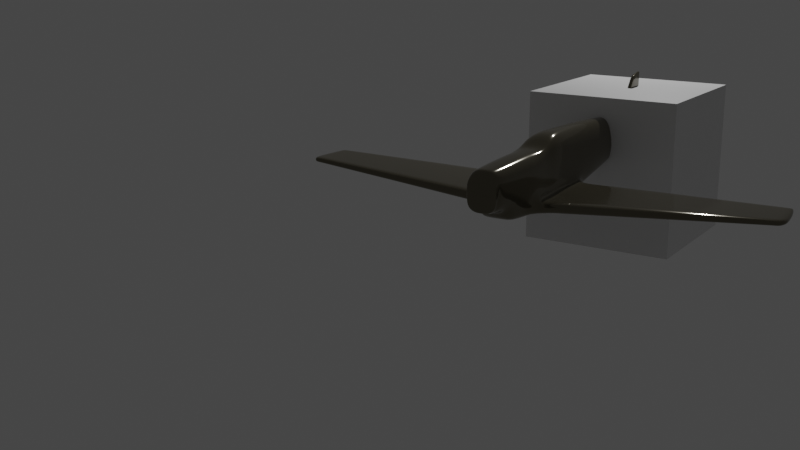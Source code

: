 # Source: messerschmitt_bf_109_blesses_dup.blend  (saved by Blender 3.1.7; exported with 4.5.12 LTS)
import bpy
from mathutils import Matrix  # noqa: F401  (used for matrix-valued properties, if any)

bpy.ops.wm.read_factory_settings(use_empty=True)
scene = bpy.context.scene
scene.name = 'Scene'

# ---- collections
col_collection = bpy.data.collections.new('Collection'); scene.collection.children.link(col_collection)

# ---- materials (node trees are filled in below, after node groups)
mat_material = bpy.data.materials.new('Material')
mat_material.alpha_threshold = 0.0
mat_material.use_transparent_shadow = False
mat_material.line_color = (0.0, 0.0, 0.0, 1.0)
mat_material_001 = bpy.data.materials.new('Material.001')
mat_material_001.use_transparent_shadow = False

# ---- material node trees
mat_material.use_nodes = True; mat_material.node_tree.nodes.clear()
_N = mat_material.node_tree.nodes; _L = mat_material.node_tree.links
n0 = _N.new('ShaderNodeOutputMaterial'); n0.name = 'Material Output'; n0.location = (300, 300)
n1 = _N.new('ShaderNodeBsdfPrincipled'); n1.name = 'Principled BSDF'; n1.location = (10, 300)
n1.distribution = 'GGX'
n1.subsurface_method = 'RANDOM_WALK_SKIN'
n1.inputs[2].default_value = 0.4
n1.inputs[3].default_value = 1.45
n1.inputs[27].default_value = (0.0, 0.0, 0.0, 1.0)
n1.inputs[28].default_value = 1.0
_L.new(n1.outputs[0], n0.inputs[0])
n0.is_active_output = True
mat_material_001.use_nodes = True; mat_material_001.node_tree.nodes.clear()
_N = mat_material_001.node_tree.nodes; _L = mat_material_001.node_tree.links
n0 = _N.new('ShaderNodeBsdfPrincipled'); n0.name = 'Principled BSDF'; n0.location = (10, 300)
n0.distribution = 'GGX'
n0.subsurface_method = 'RANDOM_WALK_SKIN'
n0.inputs[0].default_value = (0.1523, 0.1361, 0.09358, 1.0)
n0.inputs[1].default_value = 0.6
n0.inputs[2].default_value = 0.09843
n0.inputs[3].default_value = 1.45
n0.inputs[27].default_value = (0.0, 0.0, 0.0, 1.0)
n0.inputs[28].default_value = 1.0
n1 = _N.new('ShaderNodeOutputMaterial'); n1.name = 'Material Output'; n1.location = (300, 300)
_L.new(n0.outputs[0], n1.inputs[0])
n1.is_active_output = True

# ---- world
world_world = bpy.data.worlds.new('World'); scene.world = world_world
world_world.use_nodes = True; world_world.node_tree.nodes.clear()
_N = world_world.node_tree.nodes; _L = world_world.node_tree.links
n0 = _N.new('ShaderNodeOutputWorld'); n0.name = 'World Output'; n0.location = (300, 300)
n1 = _N.new('ShaderNodeBackground'); n1.name = 'Background'; n1.location = (10, 300)
n1.inputs[0].default_value = (0.05088, 0.05088, 0.05088, 1.0)
_L.new(n1.outputs[0], n0.inputs[0])
n0.is_active_output = True
world_world.color = (0.05088, 0.05088, 0.05088)
world_world.use_sun_shadow = False
world_world.sun_shadow_jitter_overblur = 0.0

# ---- cameras
cam_camera = bpy.data.cameras.new('Camera')
cam_camera.clip_end = 100.0
cam_camera.ortho_scale = 7.314

# ---- lights
light_light = bpy.data.lights.new('Light', 'POINT')
light_light.transmission_factor = 0.0
light_light.energy = 1000.0
light_light.shadow_soft_size = 0.1
light_light.shadow_maximum_resolution = 0.006
light_light.use_absolute_resolution = True

# ---- meshes
me_cube = bpy.data.meshes.new('Cube')
me_cube.from_pydata([(1.0, 1.0, 1.0), (1.0, 1.0, -1.0), (1.0, -1.0, 1.0), (1.0, -1.0, -1.0), (-1.0, 1.0, 1.0), (-1.0, 1.0, -1.0), (-1.0, -1.0, 1.0), (-1.0, -1.0, -1.0)], [], [(0, 4, 6, 2), (3, 2, 6, 7), (7, 6, 4, 5), (5, 1, 3, 7), (1, 0, 2, 3), (5, 4, 0, 1)])
_uv = me_cube.uv_layers.new(name='UVMap')
_uv.uv.foreach_set('vector', [0.625, 0.5, 0.875, 0.5, 0.875, 0.75, 0.625, 0.75, 0.375, 0.75, 0.625, 0.75, 0.625, 1.0, 0.375, 1.0, 0.375, 0.0, 0.625, 0.0, 0.625, 0.25, 0.375, 0.25, 0.125, 0.5, 0.375, 0.5, 0.375, 0.75, 0.125, 0.75, 0.375, 0.5, 0.625, 0.5, 0.625, 0.75, 0.375, 0.75, 0.375, 0.25, 0.625, 0.25, 0.625, 0.5, 0.375, 0.5])
me_cube.materials.append(mat_material)
me_cube.use_remesh_preserve_volume = False
me_cube.use_remesh_preserve_attributes = False
me_cube.use_mirror_vertex_groups = False
me_cube.update()
me_plane = bpy.data.meshes.new('Plane')
me_plane.from_pydata([(-1.558, -0.1775, 0.2048), (2.598, 0.0, 1.149), (0.4793, 0.0, 0.02737), (-1.558, 0.0, 0.1465), (0.7889, -0.194, 0.1018), (0.7889, 0.0, 0.05791), (1.084, -0.179, 0.1414), (1.084, 0.0, 0.09761), (1.371, -0.1584, 0.1766), (1.371, 0.0, 0.1328), (1.687, -0.1344, 0.2267), (1.687, 0.0, 0.1828), (1.975, -0.1128, 0.2828), (1.975, 0.0, 0.2388), (2.209, -0.09524, 0.3357), (2.209, 0.0, 0.2915), (-0.8429, -0.2204, 0.0), (-0.8429, 0.0, 0.0), (-0.6534, 0.0, 0.0), (-1.514, -0.1954, 0.2048), (2.587, -0.02504, 0.3692), (-1.514, 0.0, 0.1465), (2.763, -0.02838, 0.4037), (2.763, 0.0, 0.4037), (-1.596, 0.0, 0.1575), (2.832, -0.01829, 0.4188), (2.832, 0.0, 0.4188), (-1.596, -0.1775, 0.2158), (-1.558, -0.1775, 0.5552), (2.276, -0.08858, 0.5642), (0.4793, 0.0, 0.795), (0.4793, -0.2032, 0.676), (-1.558, 0.0, 0.6249), (0.7889, -0.194, 0.666), (0.7889, 0.0, 0.7849), (1.084, -0.179, 0.6528), (1.084, 0.0, 0.7717), (1.371, -0.1584, 0.6367), (1.371, 0.0, 0.7556), (1.687, -0.1344, 0.6152), (1.687, 0.0, 0.734), (1.975, -0.1128, 0.592), (1.975, 0.0, 0.711), (2.209, -0.09524, 0.5708), (2.209, 0.0, 0.6898), (-0.8429, -0.2204, 0.5904), (-0.8429, 0.0, 0.66), (-0.6722, -0.219, 0.5904), (-0.6534, 0.0, 0.66), (-1.514, -0.1954, 0.5597), (-1.514, 0.0, 0.6293), (2.763, -0.02838, 0.671), (-1.596, 0.0, 0.5963), (2.832, -0.01829, 0.671), (2.832, 0.0, 0.671), (-1.596, -0.1775, 0.5267), (-0.1535, 0.0, 0.004002), (-0.1535, -0.2439, 0.7173), (-0.1535, 0.0, 0.8027), (-0.3651, 0.0, 0.0), (-0.3651, 0.0, 0.6704), (-0.3663, -0.2149, 0.0), (-0.3663, -0.2149, 0.6661), (2.763, -0.02836, 0.4575), (2.832, -0.01827, 0.4696), (2.832, 0.0, 0.4696), (-1.315, 0.0, 0.6393), (-1.332, 0.0, 0.13), (-1.315, -0.2087, 0.1869), (-1.315, -0.2087, 0.0), (-1.315, -0.2087, 0.5697), (-1.315, 0.0, 0.0), (-1.621, 0.0, 0.1575), (-1.621, -0.1775, 0.2158), (-1.621, 0.0, 0.5487), (-1.621, -0.1775, 0.479), (0.7889, -0.2146, 0.228), (-0.6722, -0.219, 0.1328), (1.084, -0.1996, 0.2552), (1.371, -0.179, 0.2784), (2.276, -0.1092, 0.396), (1.687, -0.155, 0.3117), (1.975, -0.1334, 0.3492), (2.209, -0.1158, 0.3847), (-0.2037, -2.896, 0.2282), (-0.08305, -2.867, 0.2531), (-0.7037, -2.882, 0.226), (-0.6083, -2.941, 0.226), (-0.08305, -2.867, 0.2879), (-0.3605, -2.92, 0.226), (-0.6083, -2.941, 0.2879), (-0.7037, -2.882, 0.2879), (-0.2037, -2.896, 0.2879), (-0.3605, -2.92, 0.2879), (-0.3663, -0.2149, 0.1349), (-0.8429, -0.2204, 0.1328), (-0.2037, -0.2119, 0.1618), (-0.6722, -0.219, 0.0), (0.4336, -0.2032, 0.02707), (-0.2037, -0.2119, 0.003957), (0.4336, -0.2032, 0.1618), (-0.8321, -0.4272, 0.1657), (0.3989, -0.4272, 0.05872), (-0.3605, -0.4272, 0.1666), (-0.2037, -0.4272, 0.1667), (-0.6651, -0.4272, 0.03165), (-0.2037, -0.4272, 0.03561), (0.3989, -0.4272, 0.1667), (-0.3605, -0.4272, 0.03165), (-0.8321, -0.4272, 0.03352), (-0.6651, -0.4272, 0.1645), (-0.7062, -2.832, 0.2879), (-0.06219, -2.832, 0.2499), (-0.3605, -2.832, 0.2229), (-0.7062, -2.832, 0.2246), (-0.3605, -2.832, 0.2879), (-0.2037, -2.832, 0.2879), (-0.6124, -2.832, 0.2229), (-0.2037, -2.832, 0.225), (-0.06219, -2.832, 0.2879), (-0.6124, -2.832, 0.2879), (2.276, -0.08858, 0.3524), (2.587, -0.05008, 0.3692), (2.276, 0.0, 0.6832), (2.276, 0.0, 0.3082), (2.587, 0.0, 0.3692), (-1.514, -0.09772, 0.1465), (0.7889, -0.09698, 0.05768), (1.084, -0.08952, 0.09733), (1.371, -0.07922, 0.1325), (1.687, -0.06718, 0.1826), (1.975, -0.05638, 0.2386), (2.209, -0.04762, 0.2914), (-0.8429, -0.1102, 0.0), (-1.558, -0.08873, 0.1465), (2.763, -0.01419, 0.4037), (-1.596, -0.08873, 0.1575), (2.832, -0.009147, 0.4188), (-1.514, -0.09772, 0.6293), (0.4793, -0.1072, 0.7884), (2.276, -0.04429, 0.6833), (0.7889, -0.1024, 0.7783), (1.084, -0.0945, 0.7651), (1.371, -0.08362, 0.749), (1.687, -0.07093, 0.7275), (1.975, -0.05954, 0.7044), (2.209, -0.04762, 0.6898), (-0.8429, -0.1102, 0.66), (-0.6534, -0.1094, 0.66), (-1.558, -0.08873, 0.6249), (2.763, -0.01419, 0.671), (-1.596, -0.08873, 0.5963), (2.832, -0.009147, 0.671), (-0.1535, -0.1068, 0.8017), (-0.3651, -0.1074, 0.0), (-0.3651, -0.1074, 0.6704), (-1.324, -0.1043, 0.1294), (-1.315, -0.1043, 0.0), (-1.621, -0.08873, 0.1575), (-1.621, -0.08873, 0.5487), (2.598, -0.02316, 1.149), (-1.315, -0.1043, 0.6393), (2.832, -0.009137, 0.4696), (0.4793, -0.1016, 0.02722), (-0.6534, -0.1094, 0.0), (-0.1535, -0.106, 0.003979), (2.587, -0.02504, 0.6754), (2.276, -0.04429, 0.3081), (2.275, -0.0308, 0.7015), (2.587, -0.06382, 0.441), (2.781, -0.01412, 1.194), (2.781, 0.0, 1.194), (2.849, -0.009084, 1.194), (2.849, 0.0, 1.194), (2.275, 0.0, 0.7015), (2.587, -0.04324, 0.6754), (2.836, 0.0, 0.7878), (2.768, -0.01417, 0.7878), (2.59, -0.02326, 0.7878), (2.836, -0.009131, 0.7878), (2.803, -0.02255, 0.4124), (2.803, 0.0, 0.4124), (2.803, -0.02255, 0.671), (2.803, -0.02253, 0.4645), (2.803, -0.01127, 0.671), (2.803, -0.01127, 0.4124), (2.82, 0.0, 1.194), (2.82, -0.01121, 1.194), (2.807, -0.01126, 0.7878), (2.847, 0.0, 1.128), (2.779, -0.01413, 1.128), (2.597, -0.02317, 1.092), (2.847, -0.009092, 1.128), (2.818, -0.01122, 1.128), (2.414, -0.08525, 0.4159), (2.414, -0.03575, 0.6798), (2.414, -0.03575, 0.3352), (2.414, -0.0715, 0.3352), (2.417, -0.02316, 0.8767), (2.414, -0.06466, 0.6798), (2.414, 0.0, 0.3353), (2.417, 0.0, 0.8767), (2.416, -0.02355, 0.7878), (2.417, -0.02317, 0.8462), (2.834, -0.009136, 0.7509), (2.834, 0.0, 0.7509), (2.766, -0.01418, 0.7509), (2.589, -0.02387, 0.7509), (2.806, -0.01126, 0.7509), (2.415, -0.02772, 0.7509), (2.628, -0.03825, 0.6744), (2.64, 0.0, 1.159), (2.628, 0.0, 0.3772), (2.64, -0.02108, 1.159), (2.628, -0.02254, 0.6744), (2.628, -0.05883, 0.4468), (2.628, -0.04509, 0.3771), (2.628, -0.02254, 0.3771), (2.631, -0.02117, 0.7878), (2.638, -0.02109, 1.101), (2.63, -0.02164, 0.7509), (2.749, -0.8372, 0.7633), (2.75, -0.8372, 0.8002), (2.632, -0.8375, 0.7633), (2.633, -0.8369, 0.8002), (2.674, -0.8369, 0.8002), (2.79, -0.8372, 0.8002), (2.819, -0.8372, 0.8002), (2.788, -0.8372, 0.7633), (2.495, -0.8372, 0.8002), (2.495, -0.8413, 0.7633), (2.817, -0.8372, 0.7633), (2.673, -0.8374, 0.7633), (2.783, -0.7031, 0.7982), (2.743, -0.7031, 0.7982), (2.781, -0.7031, 0.7613), (2.81, -0.7031, 0.7613), (2.742, -0.7031, 0.7613), (2.666, -0.7034, 0.7613), (2.626, -0.7031, 0.7982), (2.667, -0.7031, 0.7982), (2.482, -0.7073, 0.7613), (2.482, -0.7031, 0.7982), (2.625, -0.7034, 0.7613), (2.812, -0.7031, 0.7982), (2.811, -0.04883, 0.789), (2.81, -0.04884, 0.7521), (2.634, -0.05175, 0.7521), (2.635, -0.05175, 0.789), (2.423, -0.05175, 0.789), (2.593, -0.05175, 0.7521), (2.84, -0.04671, 0.789), (2.772, -0.05175, 0.789), (2.839, -0.04671, 0.7521), (2.77, -0.05175, 0.7521), (2.594, -0.05175, 0.789), (2.423, -0.05175, 0.7521), (2.276, -0.1235, 0.4639), (-1.514, -0.1954, 0.4259), (2.832, 0.0, 0.5236), (0.7889, -0.2289, 0.3596), (-0.6722, -0.219, 0.4413), (1.084, -0.214, 0.3773), (-1.558, -0.1775, 0.423), (-1.596, -0.1775, 0.4081), (1.371, -0.1934, 0.3912), (1.687, -0.1693, 0.4115), (1.975, -0.1477, 0.4347), (2.763, -0.02836, 0.5147), (2.832, -0.01828, 0.5236), (-1.621, -0.1775, 0.3769), (-1.621, 0.0, 0.4137), (-1.315, -0.2087, 0.4263), (2.209, -0.1302, 0.4568), (-0.8429, -0.2204, 0.4413), (-0.1535, -0.2171, 0.2873), (-0.3663, -0.2149, 0.2886), (0.4793, -0.2381, 0.3315), (2.587, -0.06748, 0.4964), (-1.621, -0.08873, 0.4137), (2.832, -0.00914, 0.5236), (2.803, -0.02253, 0.5198), (2.414, -0.0889, 0.4783), (2.628, -0.06249, 0.5006), (0.1836, -0.2222, 0.6953), (0.1836, 0.0, 0.01645), (0.1836, 0.0, 0.7986), (-0.1701, -2.888, 0.2347), (-0.1701, -2.888, 0.2879), (0.1836, -0.2073, 0.1618), (0.1836, -0.2073, 0.01627), (0.1638, -0.4272, 0.1667), (0.1638, -0.4272, 0.04792), (-0.1644, -2.832, 0.2879), (-0.1644, -2.832, 0.2316), (0.1836, -0.107, 0.7946), (0.1836, -0.1036, 0.01636), (0.1836, -0.2283, 0.3108), (-0.3605, -1.699, 0.2314), (-0.2037, -1.697, 0.2314), (-0.6283, -1.702, 0.1337), (-0.2037, -1.697, 0.1377), (0.1505, -1.705, 0.232), (-0.6283, -1.702, 0.2304), (-0.7655, -1.7, 0.2304), (0.1505, -1.705, 0.1618), (-0.3605, -1.699, 0.1337), (-0.7655, -1.7, 0.1347), (0.01215, -1.695, 0.15), (0.01214, -1.695, 0.2314), (-0.7569, -1.863, 0.2387), (0.1218, -1.856, 0.1736), (-0.3605, -1.862, 0.1466), (-0.7569, -1.863, 0.1476), (-0.02805, -1.859, 0.1613), (-0.02806, -1.859, 0.2396), (-0.3605, -1.862, 0.2395), (-0.2037, -1.861, 0.2396), (-0.626, -1.864, 0.1466), (-0.2037, -1.861, 0.1501), (0.1218, -1.856, 0.2396), (-0.626, -1.864, 0.2387), (-0.7486, -2.024, 0.2468), (0.09138, -2.018, 0.1863), (-0.3605, -2.023, 0.1592), (-0.7486, -2.024, 0.1604), (-0.05226, -2.02, 0.1732), (-0.05228, -2.02, 0.2476), (-0.3605, -2.023, 0.2475), (-0.2037, -2.021, 0.2476), (-0.6238, -2.024, 0.1592), (-0.2037, -2.021, 0.1626), (0.09138, -2.018, 0.2476), (-0.6238, -2.024, 0.2468), (-0.7409, -2.169, 0.2542), (0.06376, -2.164, 0.1977), (-0.3605, -2.168, 0.1706), (-0.7409, -2.169, 0.1719), (-0.07491, -2.166, 0.1839), (-0.07493, -2.166, 0.2548), (-0.3605, -2.168, 0.2548), (-0.2037, -2.167, 0.2548), (-0.6217, -2.17, 0.1706), (-0.2037, -2.167, 0.1739), (0.06376, -2.164, 0.2548), (-0.6217, -2.17, 0.2542), (-0.733, -2.32, 0.2619), (0.03507, -2.317, 0.2096), (-0.3605, -2.32, 0.1825), (-0.733, -2.32, 0.1839), (-0.09572, -2.318, 0.1951), (-0.09574, -2.318, 0.2624), (-0.3605, -2.32, 0.2623), (-0.2037, -2.319, 0.2624), (-0.6196, -2.321, 0.1825), (-0.2037, -2.319, 0.1856), (0.03507, -2.317, 0.2624), (-0.6196, -2.321, 0.2619), (-0.7252, -2.471, 0.2695), (0.006523, -2.468, 0.2214), (-0.3605, -2.47, 0.1944), (-0.7252, -2.471, 0.1959), (-0.1187, -2.469, 0.2058), (-0.1187, -2.469, 0.2699), (-0.3605, -2.47, 0.2698), (-0.2037, -2.47, 0.2699), (-0.6175, -2.471, 0.1944), (-0.2037, -2.47, 0.1972), (0.006523, -2.468, 0.2699), (-0.6175, -2.471, 0.2695), (-0.717, -2.627, 0.2775), (-0.02309, -2.625, 0.2337), (-0.3605, -2.626, 0.2067), (-0.717, -2.627, 0.2083), (-0.1415, -2.626, 0.2168), (-0.1415, -2.626, 0.2777), (-0.3605, -2.626, 0.2776), (-0.2037, -2.626, 0.2777), (-0.6153, -2.627, 0.2067), (-0.2037, -2.626, 0.2091), (-0.02309, -2.625, 0.2777), (-0.6153, -2.627, 0.2775), (-0.3605, -1.723, 0.2325), (-0.2037, -1.721, 0.2326), (-0.628, -1.725, 0.1356), (-0.2037, -1.721, 0.1395), (0.1452, -1.732, 0.2334), (-0.628, -1.725, 0.2316), (-0.7642, -1.724, 0.2316), (0.1452, -1.732, 0.1639), (-0.3605, -1.723, 0.1356), (-0.7642, -1.724, 0.1365), (-0.008398, -1.718, 0.1516), (-0.008407, -1.718, 0.2326), (-0.3605, -1.044, 0.198), (-0.2037, -1.043, 0.1981), (-0.6472, -1.046, 0.0812), (-0.2037, -1.043, 0.08515), (0.2783, -1.047, 0.1984), (-0.6472, -1.046, 0.1965), (-0.7997, -1.045, 0.1971), (0.2783, -1.047, 0.1087), (-0.3605, -1.044, 0.0812), (-0.7997, -1.045, 0.08261), (0.09019, -1.042, 0.09746), (0.09019, -1.042, 0.1981), (-0.3605, -0.5461, 0.1726), (-0.2037, -0.546, 0.1728), (-0.6616, -0.5464, 0.0412), (-0.2037, -0.546, 0.04516), (0.3757, -0.5466, 0.1728), (-0.6616, -0.5464, 0.1707), (-0.8258, -0.5463, 0.1717), (0.3757, -0.5466, 0.06835), (-0.3605, -0.5461, 0.0412), (-0.8258, -0.5463, 0.04298), (0.1496, -0.5457, 0.05747), (0.1496, -0.5457, 0.1728), (-0.8228, -0.6038, 0.1747), (0.3645, -0.6044, 0.07301), (-0.3605, -0.6036, 0.04581), (-0.8228, -0.6038, 0.04755), (0.1428, -0.603, 0.06208), (0.1428, -0.603, 0.1757), (-0.3605, -0.6036, 0.1756), (-0.2037, -0.6033, 0.1757), (-0.66, -0.604, 0.04581), (-0.2037, -0.6033, 0.04977), (0.3645, -0.6044, 0.1758), (-0.66, -0.604, 0.1736), (-0.8194, -0.6686, 0.178), (0.3518, -0.6694, 0.07826), (-0.3587, -0.6684, 0.05101), (-0.8194, -0.6686, 0.0527), (0.135, -0.6675, 0.06728), (0.135, -0.6675, 0.179), (-0.3587, -0.6684, 0.1789), (-0.2037, -0.668, 0.179), (-0.6581, -0.6689, 0.05101), (-0.2037, -0.668, 0.05497), (0.3518, -0.6694, 0.1791), (-0.6581, -0.6689, 0.177), (-0.8107, -0.8364, 0.1865), (0.3191, -0.8377, 0.09183), (-0.3605, -0.836, 0.06446), (-0.8107, -0.8364, 0.06603), (0.1151, -0.8345, 0.08073), (0.1151, -0.8345, 0.1875), (-0.3605, -0.836, 0.1874), (-0.2037, -0.8353, 0.1875), (-0.6533, -0.8368, 0.06446), (-0.2037, -0.8353, 0.06842), (0.3191, -0.8377, 0.1877), (-0.6533, -0.8368, 0.1857), (-0.7773, -1.475, 0.2189), (0.1945, -1.478, 0.1435), (-0.3605, -1.474, 0.1157), (-0.7773, -1.475, 0.1168), (0.039, -1.47, 0.1319), (0.03899, -1.47, 0.22), (-0.3605, -1.474, 0.2199), (-0.2037, -1.472, 0.22), (-0.6348, -1.476, 0.1157), (-0.2037, -1.472, 0.1196), (0.1945, -1.478, 0.2205), (-0.6348, -1.476, 0.2187), (-0.7745, -1.527, 0.2216), (0.1844, -1.53, 0.1477), (-0.3605, -1.526, 0.1198), (-0.7745, -1.527, 0.1209), (0.03283, -1.522, 0.1361), (0.03283, -1.522, 0.2226), (-0.3605, -1.526, 0.2225), (-0.2042, -1.524, 0.2226), (-0.6333, -1.528, 0.1198), (-0.2042, -1.524, 0.1238), (0.1844, -1.53, 0.2231), (-0.6333, -1.528, 0.2214), (-0.3605, -1.217, 0.2068), (-0.2037, -1.216, 0.2069), (-0.6422, -1.219, 0.09506), (-0.2037, -1.216, 0.09902), (0.2446, -1.221, 0.2073), (-0.6422, -1.219, 0.2054), (-0.7907, -1.218, 0.2059), (0.2446, -1.221, 0.1227), (-0.3605, -1.217, 0.09506), (-0.7907, -1.218, 0.09635), (0.0696, -1.214, 0.1113), (0.0696, -1.214, 0.2069), (-0.5182, 0.0, 0.0), (-0.5182, 0.0, 0.6649), (-0.5288, -0.2171, 0.6259), (-0.4921, -2.931, 0.226), (-0.4921, -2.931, 0.2879), (-0.5288, -0.2171, 0.0), (-0.5288, -0.2171, 0.1338), (-0.5223, -0.4272, 0.1655), (-0.5223, -0.4272, 0.03165), (-0.4943, -2.832, 0.2879), (-0.4943, -2.832, 0.2229), (-0.5182, -0.1085, 0.6649), (-0.5182, -0.1085, 0.0), (-0.5288, -0.2171, 0.3697), (-0.5028, -1.7, 0.1337), (-0.5028, -1.7, 0.2308), (-0.5016, -1.863, 0.1466), (-0.5016, -1.863, 0.2391), (-0.5004, -2.024, 0.1592), (-0.5004, -2.024, 0.2471), (-0.4993, -2.169, 0.1706), (-0.4993, -2.169, 0.2545), (-0.4981, -2.32, 0.1825), (-0.4981, -2.32, 0.2621), (-0.497, -2.471, 0.1944), (-0.497, -2.471, 0.2697), (-0.4959, -2.627, 0.2067), (-0.4959, -2.627, 0.2775), (-0.5026, -1.724, 0.232), (-0.5026, -1.724, 0.1356), (-0.5128, -1.045, 0.1972), (-0.5128, -1.045, 0.0812), (-0.5205, -0.5463, 0.0412), (-0.5205, -0.5463, 0.1716), (-0.5196, -0.6038, 0.04581), (-0.5196, -0.6038, 0.1745), (-0.5177, -0.6686, 0.05101), (-0.5177, -0.6686, 0.1779), (-0.516, -0.8364, 0.06446), (-0.516, -0.8364, 0.1865), (-0.5062, -1.475, 0.2193), (-0.5062, -1.475, 0.1157), (-0.5054, -1.527, 0.2219), (-0.5054, -1.527, 0.1198), (-0.5102, -1.218, 0.09506), (-0.5102, -1.218, 0.2061), (2.922, -0.815, 0.794), (2.921, -0.815, 0.7572), (2.94, -0.7031, 0.7551), (2.942, -0.7031, 0.792), (2.982, -0.1632, 0.7841), (2.981, -0.1632, 0.7472), (2.75, -0.566, 0.7959), (2.817, -0.566, 0.759), (2.749, -0.566, 0.759), (2.618, -0.566, 0.7959), (2.467, -0.5666, 0.759), (2.79, -0.566, 0.7959), (2.788, -0.566, 0.759), (2.658, -0.5659, 0.759), (2.659, -0.566, 0.7959), (2.468, -0.566, 0.7959), (2.617, -0.5661, 0.759), (2.819, -0.566, 0.7959), (2.95, -0.566, 0.7532), (2.952, -0.566, 0.7901), (2.796, -0.4204, 0.7939), (2.795, -0.4204, 0.757), (2.651, -0.4196, 0.757), (2.652, -0.4204, 0.7939), (2.455, -0.4204, 0.7939), (2.61, -0.4207, 0.757), (2.825, -0.4204, 0.7939), (2.961, -0.4204, 0.7883), (2.757, -0.4204, 0.7939), (2.823, -0.4204, 0.757), (2.755, -0.4204, 0.757), (2.611, -0.4204, 0.7939), (2.454, -0.4245, 0.757), (2.959, -0.4204, 0.7514), (2.802, -0.2858, 0.7918), (2.801, -0.2858, 0.7549), (2.644, -0.2858, 0.7549), (2.645, -0.2858, 0.7918), (2.441, -0.2858, 0.7918), (2.603, -0.2858, 0.7549), (2.831, -0.2858, 0.7918), (2.97, -0.2858, 0.7865), (2.763, -0.2858, 0.7918), (2.83, -0.2858, 0.7549), (2.761, -0.2858, 0.7549), (2.604, -0.2858, 0.7918), (2.441, -0.29, 0.7549), (2.968, -0.2858, 0.7496), (2.808, -0.1373, 0.7901), (2.806, -0.1373, 0.7532), (2.638, -0.1394, 0.7532), (2.639, -0.1394, 0.7901), (2.43, -0.1394, 0.7901), (2.597, -0.1394, 0.7532), (2.837, -0.1357, 0.7901), (2.977, -0.2197, 0.7851), (2.768, -0.1394, 0.7901), (2.835, -0.1357, 0.7532), (2.767, -0.1394, 0.7532), (2.598, -0.1394, 0.7901), (2.43, -0.1403, 0.7532), (2.976, -0.2197, 0.7482)], [], [(296, 285, 2, 163), (196, 200, 125, 20), (163, 2, 5, 127), (127, 5, 7, 128), (128, 7, 9, 129), (129, 9, 11, 130), (130, 11, 13, 131), (131, 13, 15, 132), (157, 71, 17, 133), (217, 212, 23, 135), (134, 3, 21, 126), (185, 181, 26, 137), (133, 17, 18, 164), (134, 136, 24, 3), (295, 139, 30, 286), (193, 192, 172, 187), (139, 141, 34, 30), (141, 142, 36, 34), (142, 143, 38, 36), (143, 144, 40, 38), (144, 145, 42, 40), (145, 146, 44, 42), (161, 147, 46, 66), (192, 189, 173, 172), (149, 138, 50, 32), (219, 190, 170, 213), (147, 148, 48, 46), (149, 32, 52, 151), (272, 274, 45, 70), (280, 259, 54, 152), (281, 269, 53, 182), (277, 260, 33, 31), (274, 261, 47, 45), (260, 262, 35, 33), (264, 263, 28, 55), (263, 258, 49, 28), (262, 265, 37, 35), (265, 266, 39, 37), (266, 267, 41, 39), (283, 268, 51, 210), (203, 191, 160, 198), (267, 273, 43, 41), (297, 277, 31, 284), (151, 52, 74, 159), (276, 275, 57, 62), (155, 153, 58, 60), (154, 59, 56, 165), (502, 490, 59, 154), (501, 155, 60, 491), (503, 276, 62, 492), (500, 113, 89, 493), (116, 115, 93, 92), (126, 21, 67, 156), (138, 161, 66, 50), (258, 272, 70, 49), (156, 67, 71, 157), (279, 270, 75, 159), (136, 27, 73, 158), (264, 55, 75, 270), (499, 120, 90, 494), (12, 14, 83, 82), (282, 278, 175, 199), (216, 22, 63, 215), (10, 12, 82, 81), (8, 10, 81, 79), (6, 8, 79, 78), (4, 6, 78, 76), (120, 111, 91, 90), (98, 4, 76, 100), (180, 25, 64, 183), (137, 26, 65, 162), (69, 16, 95, 68), (89, 84, 92, 93), (493, 89, 93, 494), (287, 85, 88, 288), (86, 87, 90, 91), (111, 114, 86, 91), (114, 117, 87, 86), (294, 112, 85, 287), (293, 116, 92, 288), (113, 118, 84, 89), (112, 119, 88, 85), (98, 100, 107, 102), (61, 99, 106, 108), (289, 96, 104, 291), (290, 98, 102, 292), (16, 97, 105, 109), (95, 16, 109, 101), (77, 95, 101, 110), (496, 77, 110, 497), (96, 94, 103, 104), (495, 61, 108, 498), (371, 380, 119, 112), (372, 379, 118, 113), (375, 377, 116, 293), (374, 371, 112, 294), (373, 378, 117, 114), (370, 373, 114, 111), (381, 370, 111, 120), (517, 381, 120, 499), (377, 376, 115, 116), (516, 372, 113, 500), (14, 121, 80, 83), (273, 257, 29, 43), (146, 140, 123, 44), (132, 15, 124, 167), (14, 132, 167, 121), (43, 29, 140, 146), (25, 137, 162, 64), (24, 136, 158, 72), (271, 279, 159, 74), (68, 156, 157, 69), (49, 70, 161, 138), (19, 126, 156, 68), (492, 62, 155, 501), (495, 502, 154, 61), (61, 154, 165, 99), (62, 57, 153, 155), (55, 151, 159, 75), (269, 280, 152, 53), (28, 149, 151, 55), (45, 47, 148, 147), (182, 53, 152, 184), (28, 49, 138, 149), (210, 51, 150, 214), (70, 45, 147, 161), (41, 43, 146, 145), (39, 41, 145, 144), (37, 39, 144, 143), (35, 37, 143, 142), (33, 35, 142, 141), (31, 33, 141, 139), (197, 122, 169, 194), (284, 31, 139, 295), (0, 27, 136, 134), (16, 133, 164, 97), (180, 185, 137, 25), (0, 134, 126, 19), (216, 217, 135, 22), (69, 157, 133, 16), (12, 131, 132, 14), (10, 130, 131, 12), (8, 129, 130, 10), (6, 128, 129, 8), (4, 127, 128, 6), (98, 163, 127, 4), (199, 175, 166, 195), (290, 296, 163, 98), (197, 196, 20, 122), (213, 170, 171, 211), (187, 172, 173, 186), (201, 174, 168, 198), (242, 241, 230, 229), (240, 239, 224, 225), (204, 205, 176, 179), (238, 237, 221, 232), (233, 234, 222, 226), (170, 187, 186, 171), (22, 135, 185, 180), (51, 182, 184, 150), (22, 180, 183, 63), (268, 281, 182, 51), (190, 193, 187, 170), (135, 23, 181, 185), (177, 188, 193, 190), (202, 178, 191, 203), (218, 177, 190, 219), (179, 176, 189, 192), (188, 179, 192, 193), (168, 202, 203), (168, 209, 202), (1, 201, 198, 160), (121, 167, 196, 197), (29, 199, 195, 140), (121, 197, 194, 80), (257, 282, 199, 29), (168, 203, 198), (167, 124, 200, 196), (140, 195, 209, 168), (150, 184, 208, 206), (184, 152, 204, 208), (152, 54, 205, 204), (214, 150, 206, 220), (195, 166, 207, 209), (123, 140, 168, 174), (166, 214, 220, 207), (178, 218, 219, 191), (235, 236, 231, 228), (160, 213, 211, 1), (122, 20, 217, 216), (175, 210, 214, 166), (122, 216, 215, 169), (278, 283, 210, 175), (191, 219, 213, 160), (20, 125, 212, 217), (230, 223, 224, 229), (232, 221, 222, 225), (228, 231, 227, 226), (221, 228, 226, 222), (223, 232, 225, 224), (243, 238, 232, 223), (239, 242, 229, 224), (237, 235, 228, 221), (244, 233, 226, 227), (234, 240, 225, 222), (241, 243, 223, 230), (553, 244, 539, 555), (231, 236, 538, 537), (546, 552, 243, 241), (542, 550, 240, 234), (553, 547, 233, 244), (544, 548, 235, 237), (545, 551, 242, 239), (552, 549, 238, 243), (548, 543, 236, 235), (547, 542, 234, 233), (549, 544, 237, 238), (550, 545, 239, 240), (551, 546, 241, 242), (202, 209, 256, 249), (218, 178, 255, 248), (220, 206, 254, 247), (188, 177, 252, 245), (208, 204, 253, 246), (207, 220, 247, 250), (178, 202, 249, 255), (206, 208, 246, 254), (179, 188, 245, 251), (177, 218, 248, 252), (209, 207, 250, 256), (204, 179, 251, 253), (169, 215, 283, 278), (80, 194, 282, 257), (63, 183, 281, 268), (64, 162, 280, 269), (72, 158, 279, 271), (83, 80, 257, 273), (194, 169, 278, 282), (27, 264, 270, 73), (158, 73, 270, 279), (19, 68, 272, 258), (496, 94, 276, 503), (94, 96, 275, 276), (289, 100, 277, 297), (82, 83, 273, 267), (215, 63, 268, 283), (81, 82, 267, 266), (79, 81, 266, 265), (78, 79, 265, 262), (0, 19, 258, 263), (27, 0, 263, 264), (76, 78, 262, 260), (95, 77, 261, 274), (100, 76, 260, 277), (183, 64, 269, 281), (162, 65, 259, 280), (68, 95, 274, 272), (96, 289, 297, 275), (99, 165, 296, 290), (57, 284, 295, 153), (379, 374, 294, 118), (380, 375, 293, 119), (99, 290, 292, 106), (100, 289, 291, 107), (119, 293, 288, 88), (118, 294, 287, 84), (84, 287, 288, 92), (275, 297, 284, 57), (153, 295, 286, 58), (165, 56, 285, 296), (476, 471, 309, 302), (475, 470, 308, 301), (533, 468, 306, 504), (473, 472, 298, 299), (532, 477, 303, 505), (477, 466, 304, 303), (466, 469, 307, 304), (469, 474, 300, 307), (470, 467, 305, 308), (471, 473, 299, 309), (468, 475, 301, 306), (467, 476, 302, 305), (386, 393, 315, 320), (385, 392, 314, 319), (519, 390, 312, 506), (383, 382, 316, 317), (518, 387, 321, 507), (387, 388, 310, 321), (388, 391, 313, 310), (391, 384, 318, 313), (392, 389, 311, 314), (393, 383, 317, 315), (390, 385, 319, 312), (389, 386, 320, 311), (320, 315, 327, 332), (319, 314, 326, 331), (506, 312, 324, 508), (317, 316, 328, 329), (507, 321, 333, 509), (321, 310, 322, 333), (310, 313, 325, 322), (313, 318, 330, 325), (314, 311, 323, 326), (315, 317, 329, 327), (312, 319, 331, 324), (311, 320, 332, 323), (332, 327, 339, 344), (331, 326, 338, 343), (508, 324, 336, 510), (329, 328, 340, 341), (509, 333, 345, 511), (333, 322, 334, 345), (322, 325, 337, 334), (325, 330, 342, 337), (326, 323, 335, 338), (327, 329, 341, 339), (324, 331, 343, 336), (323, 332, 344, 335), (344, 339, 351, 356), (343, 338, 350, 355), (510, 336, 348, 512), (341, 340, 352, 353), (511, 345, 357, 513), (345, 334, 346, 357), (334, 337, 349, 346), (337, 342, 354, 349), (338, 335, 347, 350), (339, 341, 353, 351), (336, 343, 355, 348), (335, 344, 356, 347), (356, 351, 363, 368), (355, 350, 362, 367), (512, 348, 360, 514), (353, 352, 364, 365), (513, 357, 369, 515), (357, 346, 358, 369), (346, 349, 361, 358), (349, 354, 366, 361), (350, 347, 359, 362), (351, 353, 365, 363), (348, 355, 367, 360), (347, 356, 368, 359), (368, 363, 375, 380), (367, 362, 374, 379), (514, 360, 372, 516), (365, 364, 376, 377), (515, 369, 381, 517), (369, 358, 370, 381), (358, 361, 373, 370), (361, 366, 378, 373), (362, 359, 371, 374), (363, 365, 377, 375), (360, 367, 379, 372), (359, 368, 380, 371), (305, 302, 386, 389), (306, 301, 385, 390), (309, 299, 383, 393), (308, 305, 389, 392), (307, 300, 384, 391), (304, 307, 391, 388), (303, 304, 388, 387), (505, 303, 387, 518), (299, 298, 382, 383), (504, 306, 390, 519), (301, 308, 392, 385), (302, 309, 393, 386), (443, 452, 398, 401), (444, 451, 397, 402), (447, 449, 395, 405), (446, 443, 401, 404), (445, 450, 396, 403), (442, 445, 403, 400), (453, 442, 400, 399), (529, 453, 399, 520), (449, 448, 394, 395), (528, 444, 402, 521), (451, 446, 404, 397), (452, 447, 405, 398), (107, 291, 417, 410), (106, 292, 416, 409), (498, 108, 414, 522), (104, 103, 406, 407), (497, 110, 411, 523), (110, 101, 412, 411), (101, 109, 415, 412), (109, 105, 408, 415), (292, 102, 413, 416), (291, 104, 407, 417), (108, 106, 409, 414), (102, 107, 410, 413), (410, 417, 423, 428), (409, 416, 422, 427), (522, 414, 420, 524), (407, 406, 424, 425), (523, 411, 429, 525), (411, 412, 418, 429), (412, 415, 421, 418), (415, 408, 426, 421), (416, 413, 419, 422), (417, 407, 425, 423), (414, 409, 427, 420), (413, 410, 428, 419), (428, 423, 435, 440), (427, 422, 434, 439), (524, 420, 432, 526), (425, 424, 436, 437), (525, 429, 441, 527), (429, 418, 430, 441), (418, 421, 433, 430), (421, 426, 438, 433), (422, 419, 431, 434), (423, 425, 437, 435), (420, 427, 439, 432), (419, 428, 440, 431), (440, 435, 447, 452), (439, 434, 446, 451), (526, 432, 444, 528), (437, 436, 448, 449), (527, 441, 453, 529), (441, 430, 442, 453), (430, 433, 445, 442), (433, 438, 450, 445), (434, 431, 443, 446), (435, 437, 449, 447), (432, 439, 451, 444), (431, 440, 452, 443), (485, 482, 464, 455), (486, 481, 463, 456), (489, 479, 461, 459), (488, 485, 455, 458), (487, 480, 462, 457), (484, 487, 457, 454), (483, 484, 454, 465), (535, 483, 465, 530), (479, 478, 460, 461), (534, 486, 456, 531), (481, 488, 458, 463), (482, 489, 459, 464), (455, 464, 476, 467), (456, 463, 475, 468), (459, 461, 473, 471), (458, 455, 467, 470), (457, 462, 474, 469), (454, 457, 469, 466), (465, 454, 466, 477), (530, 465, 477, 532), (461, 460, 472, 473), (531, 456, 468, 533), (463, 458, 470, 475), (464, 459, 471, 476), (398, 405, 489, 482), (397, 404, 488, 481), (521, 402, 486, 534), (395, 394, 478, 479), (520, 399, 483, 535), (399, 400, 484, 483), (400, 403, 487, 484), (403, 396, 480, 487), (404, 401, 485, 488), (405, 395, 479, 489), (402, 397, 481, 486), (401, 398, 482, 485), (394, 520, 535, 478), (396, 521, 534, 480), (462, 531, 533, 474), (460, 530, 532, 472), (480, 534, 531, 462), (478, 535, 530, 460), (436, 527, 529, 448), (438, 526, 528, 450), (424, 525, 527, 436), (426, 524, 526, 438), (406, 523, 525, 424), (408, 522, 524, 426), (103, 497, 523, 406), (105, 498, 522, 408), (450, 528, 521, 396), (448, 529, 520, 394), (300, 504, 519, 384), (298, 505, 518, 382), (364, 515, 517, 376), (366, 514, 516, 378), (352, 513, 515, 364), (354, 512, 514, 366), (340, 511, 513, 352), (342, 510, 512, 354), (328, 509, 511, 340), (330, 508, 510, 342), (316, 507, 509, 328), (318, 506, 508, 330), (382, 518, 507, 316), (384, 519, 506, 318), (472, 532, 505, 298), (474, 533, 504, 300), (77, 496, 503, 261), (97, 164, 502, 495), (47, 492, 501, 148), (378, 516, 500, 117), (376, 517, 499, 115), (97, 495, 498, 105), (94, 496, 497, 103), (87, 493, 494, 90), (115, 499, 494, 93), (117, 500, 493, 87), (261, 503, 492, 47), (148, 501, 491, 48), (164, 18, 490, 502), (538, 539, 536, 537), (554, 555, 539, 538), (227, 231, 537, 536), (244, 227, 536, 539), (253, 251, 540, 541), (593, 253, 541, 597), (236, 543, 554, 538), (569, 563, 555, 554), (560, 568, 546, 551), (559, 567, 545, 550), (558, 566, 544, 549), (556, 564, 542, 547), (557, 565, 543, 548), (561, 558, 549, 552), (567, 560, 551, 545), (566, 557, 548, 544), (562, 556, 547, 553), (564, 559, 550, 542), (568, 561, 552, 546), (562, 553, 555, 563), (576, 562, 563, 577), (582, 575, 561, 568), (578, 573, 559, 564), (576, 570, 556, 562), (580, 571, 557, 566), (581, 574, 560, 567), (575, 572, 558, 561), (571, 579, 565, 557), (570, 578, 564, 556), (572, 580, 566, 558), (573, 581, 567, 559), (574, 582, 568, 560), (583, 577, 563, 569), (543, 565, 569, 554), (597, 591, 577, 583), (588, 596, 582, 574), (587, 595, 581, 573), (586, 594, 580, 572), (584, 592, 578, 570), (585, 593, 579, 571), (589, 586, 572, 575), (595, 588, 574, 581), (594, 585, 571, 580), (590, 584, 570, 576), (592, 587, 573, 578), (596, 589, 575, 582), (590, 576, 577, 591), (565, 579, 583, 569), (251, 590, 591, 540), (256, 250, 589, 596), (252, 248, 587, 592), (251, 245, 584, 590), (254, 246, 585, 594), (255, 249, 588, 595), (250, 247, 586, 589), (246, 253, 593, 585), (245, 252, 592, 584), (247, 254, 594, 586), (248, 255, 595, 587), (249, 256, 596, 588), (541, 540, 591, 597), (579, 593, 597, 583)])
me_plane.polygons.foreach_set('use_smooth', [True] * 569)
_uv = me_plane.uv_layers.new(name='UVMap')
_uv.uv.foreach_set('vector', [0.4401, 0.25, 0.4401, 0.5, 0.5148, 0.5, 0.5148, 0.25, 0.9777, 0.25, 0.9777, 0.5, 0.9888, 0.5, 0.9888, 0.25, 0.5148, 0.25, 0.5148, 0.5, 0.5931, 0.5, 0.5931, 0.25, 0.5931, 0.25, 0.5931, 0.5, 0.6677, 0.5, 0.6677, 0.25, 0.6677, 0.25, 0.6677, 0.5, 0.7401, 0.5, 0.7401, 0.25, 0.7401, 0.25, 0.7401, 0.5, 0.8199, 0.5, 0.8199, 0.25, 0.8199, 0.25, 0.8199, 0.5, 0.8928, 0.5, 0.8928, 0.25, 0.8928, 0.25, 0.8928, 0.5, 0.952, 0.5, 0.952, 0.25, 0.06142, 0.25, 0.06142, 0.5, 0.1807, 0.5, 0.1807, 0.25, 0.9913, 0.25, 0.9913, 0.5, 1.0, 0.5, 1.0, 0.25, 0.0, 0.25, 0.0, 0.5, 0.01098, 0.5, 0.01098, 0.25, 1.0, 0.25, 1.0, 0.5, 1.0, 0.5, 1.0, 0.25, 0.1807, 0.25, 0.1807, 0.5, 0.2286, 0.5, 0.2286, 0.25, 0.0, 0.25, 0.0, 0.25, 0.0, 0.5, 0.0, 0.5, 0.4401, 0.2416, 0.5148, 0.2361, 0.5148, 0.5, 0.4401, 0.5, 1.0, 0.2517, 1.0, 0.25, 1.0, 0.25, 1.0, 0.2523, 0.5148, 0.2361, 0.5931, 0.2361, 0.5931, 0.5, 0.5148, 0.5, 0.5931, 0.2361, 0.6677, 0.2361, 0.6677, 0.5, 0.5931, 0.5, 0.6677, 0.2361, 0.7401, 0.2361, 0.7401, 0.5, 0.6677, 0.5, 0.7401, 0.2361, 0.8199, 0.2361, 0.8199, 0.5, 0.7401, 0.5, 0.8199, 0.2361, 0.8928, 0.2361, 0.8928, 0.5, 0.8199, 0.5, 0.8928, 0.2361, 0.952, 0.25, 0.952, 0.5, 0.8928, 0.5, 0.06142, 0.25, 0.1807, 0.25, 0.1807, 0.5, 0.06142, 0.5, 1.0, 0.25, 1.0, 0.5001, 1.0, 0.5, 1.0, 0.25, 0.0, 0.25, 0.01098, 0.25, 0.01098, 0.5, 0.0, 0.5, 0.9913, 0.25, 1.0, 0.25, 1.0, 0.25, 0.9913, 0.25, 0.1807, 0.25, 0.2286, 0.25, 0.2286, 0.5, 0.1807, 0.5, 0.0, 0.25, 0.0, 0.5, 0.0, 0.5, 0.0, 0.25, 0.06066, 0.0, 0.1807, 0.0, 0.1807, 0.0, 0.06142, 0.0, 1.0, 0.25, 1.0, 0.5, 1.0, 0.5, 1.0, 0.25, 1.0, 0.0006468, 1.0, 0.0, 1.0, 0.0, 1.0, 0.002414, 0.5148, 0.0, 0.5931, 0.0, 0.5931, 0.0, 0.5148, 0.0, 0.1807, 0.0, 0.2238, 0.0, 0.2238, 0.0, 0.1807, 0.0, 0.5931, 0.0, 0.6677, 0.0, 0.6677, 0.0, 0.5931, 0.0, 0.0, 0.0, 0.0, 0.0, 0.0, 0.0, 0.0, 0.0, 0.0, 0.0, 0.01098, 0.0, 0.01098, 0.0, 0.0, 0.0, 0.6677, 0.0, 0.7401, 0.0, 0.7401, 0.0, 0.6677, 0.0, 0.7401, 0.0, 0.8199, 0.0, 0.8199, 0.0, 0.7401, 0.0, 0.8199, 0.0, 0.8928, 0.0, 0.8928, 0.0, 0.8199, 0.0, 0.9913, 0.0, 1.0, 0.0, 1.0, 0.0, 0.9913, 0.0, 0.9777, 0.25, 0.9888, 0.25, 0.9888, 0.25, 0.9777, 0.25, 0.8928, 0.0, 0.952, 0.0, 0.952, 0.0, 0.8928, 0.0, 0.4401, 0.0, 0.5148, 0.0, 0.5148, 0.0, 0.4401, 0.0, 0.0, 0.25, 0.0, 0.5, 0.0, 0.5, 0.0, 0.25, 0.3011, 0.0, 0.3549, 0.0, 0.3549, 0.0, 0.3011, 0.0, 0.3014, 0.25, 0.3549, 0.248, 0.3549, 0.5, 0.3014, 0.5, 0.3014, 0.25, 0.3014, 0.5, 0.3549, 0.5, 0.3549, 0.25, 0.2627, 0.25, 0.2627, 0.5, 0.3014, 0.5, 0.3014, 0.25, 0.2627, 0.25, 0.3014, 0.25, 0.3014, 0.5, 0.2627, 0.5, 0.2601, 0.0, 0.3011, 0.0, 0.3011, 0.0, 0.2601, 0.0, 0.2627, 0.0, 0.3014, 0.0, 0.2915, 0.0, 0.2581, 0.0, 0.3421, 0.0, 0.3014, 0.0, 0.2915, 0.0, 0.3422, 0.0, 0.01098, 0.25, 0.01098, 0.5, 0.05699, 0.5, 0.05699, 0.25, 0.01098, 0.25, 0.06142, 0.25, 0.06142, 0.5, 0.01098, 0.5, 0.01098, 0.0, 0.06066, 0.0, 0.06142, 0.0, 0.01098, 0.0, 0.05699, 0.25, 0.05699, 0.5, 0.06142, 0.5, 0.06142, 0.25, 0.0, 0.25, 0.0, 0.0, 0.0, 0.0, 0.0, 0.25, 0.0, 0.25, 0.0, 0.0, 0.0, 0.0, 0.0, 0.25, 0.0, 0.0, 0.0, 0.0, 0.0, 0.0, 0.0, 0.0, 0.2627, 0.0, 0.2286, 0.0, 0.2286, 0.0, 0.2581, 0.0, 0.8928, 0.0, 0.952, 0.0, 0.952, 0.0, 0.8928, 0.0, 0.9777, 0.0, 0.9888, 0.0, 0.9888, 0.0, 0.9777, 0.0, 0.9913, 0.0, 1.0, 0.0, 1.0, 0.0, 0.9913, 0.0, 0.8199, 0.0, 0.8928, 0.0, 0.8928, 0.0, 0.8199, 0.0, 0.7401, 0.0, 0.8199, 0.0, 0.8199, 0.0, 0.7401, 0.0, 0.6677, 0.0, 0.7401, 0.0, 0.7401, 0.0, 0.6677, 0.0, 0.5931, 0.0, 0.6677, 0.0, 0.6677, 0.0, 0.5931, 0.0, 0.2286, 0.0, 0.1807, 0.0, 0.1807, 0.0, 0.2286, 0.0, 0.5148, 0.0, 0.5931, 0.0, 0.5931, 0.0, 0.5148, 0.0, 1.0, 0.002533, 1.0, 0.0, 1.0, 0.0, 1.0, 0.0, 1.0, 0.25, 1.0, 0.5, 1.0, 0.5, 1.0, 0.25, 0.06142, 0.0, 0.1807, 0.0, 0.1807, 0.0, 0.06142, 0.0, 0.2915, 0.0, 0.3422, 0.0, 0.3422, 0.0, 0.2915, 0.0, 0.2581, 0.0, 0.2915, 0.0, 0.2915, 0.0, 0.2581, 0.0, 0.3878, 0.0, 0.5148, 0.0, 0.5148, 0.0, 0.3878, 0.0, 0.1807, 0.0, 0.2286, 0.0, 0.2286, 0.0, 0.1807, 0.0, 0.1807, 0.0, 0.1807, 0.0, 0.1807, 0.0, 0.1807, 0.0, 0.1807, 0.0, 0.2286, 0.0, 0.2286, 0.0, 0.1807, 0.0, 0.3878, 0.0, 0.5148, 0.0, 0.5148, 0.0, 0.3878, 0.0, 0.3877, 0.0, 0.3421, 0.0, 0.3422, 0.0, 0.3878, 0.0, 0.3014, 0.0, 0.3422, 0.0, 0.3422, 0.0, 0.2915, 0.0, 0.5148, 0.0, 0.5149, 0.0, 0.5148, 0.0, 0.5148, 0.0, 0.5148, 0.0, 0.5173, 0.0, 0.5171, 0.0, 0.5148, 0.0, 0.3011, 0.0, 0.3549, 0.0, 0.3549, 0.0, 0.3011, 0.0, 0.4403, 0.0, 0.3539, 0.0, 0.353, 0.0, 0.4404, 0.0, 0.4401, 0.0, 0.5148, 0.0, 0.5148, 0.0, 0.4401, 0.0, 0.1805, 0.0, 0.2238, 0.0, 0.2238, 0.0, 0.1805, 0.0, 0.1805, 0.0, 0.1805, 0.0, 0.1805, 0.0, 0.1805, 0.0, 0.2238, 0.0, 0.1805, 0.0, 0.1805, 0.0, 0.2238, 0.0, 0.2601, 0.0, 0.2238, 0.0, 0.2238, 0.0, 0.2601, 0.0, 0.3539, 0.0, 0.3011, 0.0, 0.3011, 0.0, 0.353, 0.0, 0.2601, 0.0, 0.3011, 0.0, 0.3011, 0.0, 0.2601, 0.0, 0.5148, 0.0, 0.5151, 0.0, 0.5149, 0.0, 0.5148, 0.0, 0.3014, 0.0, 0.3446, 0.0, 0.3422, 0.0, 0.3014, 0.0, 0.3975, 0.0, 0.3443, 0.0, 0.3421, 0.0, 0.3877, 0.0, 0.3976, 0.0, 0.5148, 0.0, 0.5148, 0.0, 0.3878, 0.0, 0.1807, 0.0, 0.2286, 0.0, 0.2286, 0.0, 0.1807, 0.0, 0.1807, 0.0, 0.1807, 0.0, 0.1807, 0.0, 0.1807, 0.0, 0.2286, 0.0, 0.1807, 0.0, 0.1807, 0.0, 0.2286, 0.0, 0.2627, 0.0, 0.2286, 0.0, 0.2286, 0.0, 0.2627, 0.0, 0.3443, 0.0, 0.3014, 0.0, 0.3014, 0.0, 0.3421, 0.0, 0.2627, 0.0, 0.3014, 0.0, 0.3014, 0.0, 0.2627, 0.0, 0.952, 0.0, 0.9688, 0.0, 0.9688, 0.0, 0.952, 0.0, 0.952, 0.0, 0.9688, 0.0, 0.9688, 0.0, 0.952, 0.0, 0.952, 0.25, 0.9688, 0.25, 0.9688, 0.5, 0.952, 0.5, 0.952, 0.25, 0.952, 0.5, 0.9688, 0.5, 0.9688, 0.25, 0.952, 0.0, 0.952, 0.25, 0.9688, 0.25, 0.9688, 0.0, 0.952, 0.0, 0.9688, 0.0, 0.9688, 0.25, 0.952, 0.25, 1.0, 0.0, 1.0, 0.25, 1.0, 0.25, 1.0, 0.0, 0.0, 0.5, 0.0, 0.25, 0.0, 0.25, 0.0, 0.5, 0.0, 0.5, 0.0, 0.25, 0.0, 0.25, 0.0, 0.5, 0.05699, 0.0, 0.05699, 0.25, 0.06142, 0.25, 0.06142, 0.0, 0.01098, 0.0, 0.06142, 0.0, 0.06142, 0.25, 0.01098, 0.25, 0.01098, 0.0, 0.01098, 0.25, 0.05699, 0.25, 0.05699, 0.0, 0.2601, 0.0, 0.3011, 0.0, 0.3014, 0.25, 0.2627, 0.25, 0.2601, 0.0, 0.2627, 0.25, 0.3014, 0.25, 0.3011, 0.0, 0.3011, 0.0, 0.3014, 0.25, 0.3549, 0.25, 0.3549, 0.0, 0.3011, 0.0, 0.3549, 0.0, 0.3549, 0.248, 0.3014, 0.25, 0.0, 0.0, 0.0, 0.25, 0.0, 0.25, 0.0, 0.0, 1.0, 0.0, 1.0, 0.25, 1.0, 0.25, 1.0, 0.0, 0.0, 0.0, 0.0, 0.25, 0.0, 0.25, 0.0, 0.0, 0.1807, 0.0, 0.2238, 0.0, 0.2286, 0.25, 0.1807, 0.25, 1.0, 0.002414, 1.0, 0.0, 1.0, 0.25, 1.0, 0.248, 0.0, 0.0, 0.01098, 0.0, 0.01098, 0.25, 0.0, 0.25, 0.9913, 0.0, 1.0, 0.0, 1.0, 0.25, 0.9913, 0.25, 0.06142, 0.0, 0.1807, 0.0, 0.1807, 0.25, 0.06142, 0.25, 0.8928, 0.0, 0.952, 0.0, 0.952, 0.25, 0.8928, 0.2361, 0.8199, 0.0, 0.8928, 0.0, 0.8928, 0.2361, 0.8199, 0.2361, 0.7401, 0.0, 0.8199, 0.0, 0.8199, 0.2361, 0.7401, 0.2361, 0.6677, 0.0, 0.7401, 0.0, 0.7401, 0.2361, 0.6677, 0.2361, 0.5931, 0.0, 0.6677, 0.0, 0.6677, 0.2361, 0.5931, 0.2361, 0.5148, 0.0, 0.5931, 0.0, 0.5931, 0.2361, 0.5148, 0.2361, 0.9777, 0.0, 0.9888, 0.0, 0.9888, 0.0, 0.9777, 0.0, 0.4401, 0.0, 0.5148, 0.0, 0.5148, 0.2361, 0.4401, 0.2416, 0.0, 0.0, 0.0, 0.0, 0.0, 0.25, 0.0, 0.25, 0.1807, 0.0, 0.1807, 0.25, 0.2286, 0.25, 0.2238, 0.0, 1.0, 0.002533, 1.0, 0.25, 1.0, 0.25, 1.0, 0.0, 0.0, 0.0, 0.0, 0.25, 0.01098, 0.25, 0.01098, 0.0, 0.9913, 0.0, 0.9913, 0.25, 1.0, 0.25, 1.0, 0.0, 0.06142, 0.0, 0.06142, 0.25, 0.1807, 0.25, 0.1807, 0.0, 0.8928, 0.0, 0.8928, 0.25, 0.952, 0.25, 0.952, 0.0, 0.8199, 0.0, 0.8199, 0.25, 0.8928, 0.25, 0.8928, 0.0, 0.7401, 0.0, 0.7401, 0.25, 0.8199, 0.25, 0.8199, 0.0, 0.6677, 0.0, 0.6677, 0.25, 0.7401, 0.25, 0.7401, 0.0, 0.5931, 0.0, 0.5931, 0.25, 0.6677, 0.25, 0.6677, 0.0, 0.5148, 0.0, 0.5148, 0.25, 0.5931, 0.25, 0.5931, 0.0, 0.9777, 0.0, 0.9888, 0.0, 0.9888, 0.25, 0.9777, 0.25, 0.4401, 0.0, 0.4401, 0.25, 0.5148, 0.25, 0.5148, 0.0, 0.9777, 0.0, 0.9777, 0.25, 0.9888, 0.25, 0.9888, 0.0, 0.9913, 0.25, 1.0, 0.25, 1.0, 0.5, 0.9913, 0.5, 1.0, 0.2523, 1.0, 0.25, 1.0, 0.5, 1.0, 0.5, 0.9777, 0.5, 0.9688, 0.5, 0.9688, 0.25, 0.9777, 0.25, 0.9777, 0.25, 0.9777, 0.2506, 0.9777, 0.2506, 0.9777, 0.25, 0.9913, 0.25, 0.9888, 0.25, 0.9888, 0.25, 0.9913, 0.25, 1.0, 0.2499, 1.0, 0.5001, 1.0, 0.5001, 1.0, 0.2499, 0.9913, 0.2501, 1.0, 0.25, 1.0, 0.25, 0.9913, 0.2501, 1.0, 0.249, 1.0, 0.25, 1.0, 0.25, 1.0, 0.249, 1.0, 0.25, 1.0, 0.2523, 1.0, 0.5, 1.0, 0.5, 1.0, 0.0, 1.0, 0.25, 1.0, 0.25, 1.0, 0.002533, 1.0, 0.0, 1.0, 0.002414, 1.0, 0.248, 1.0, 0.25, 1.0, 0.0, 1.0, 0.002533, 1.0, 0.0, 1.0, 0.0, 1.0, 0.0, 1.0, 0.0006468, 1.0, 0.002414, 1.0, 0.0, 1.0, 0.25, 1.0, 0.2517, 1.0, 0.2523, 1.0, 0.25, 1.0, 0.25, 1.0, 0.5, 1.0, 0.5, 1.0, 0.25, 1.0, 0.25, 1.0, 0.249, 1.0, 0.2517, 1.0, 0.25, 0.9777, 0.25, 0.9888, 0.25, 0.9888, 0.25, 0.9777, 0.25, 0.9913, 0.25, 1.0, 0.25, 1.0, 0.25, 0.9913, 0.25, 1.0, 0.2499, 1.0, 0.5001, 1.0, 0.5001, 1.0, 0.25, 1.0, 0.249, 1.0, 0.2499, 1.0, 0.25, 1.0, 0.2517, 0.9688, 0.25, 0.9777, 0.25, 0.9777, 0.25, 0.9688, 0.2543, 0.9777, 0.2506, 0.9777, 0.25, 0.9888, 0.5, 0.9777, 0.5, 0.9777, 0.25, 0.9888, 0.25, 0.9688, 0.0, 0.9688, 0.25, 0.9777, 0.25, 0.9777, 0.0, 0.9688, 0.0, 0.9777, 0.0, 0.9777, 0.25, 0.9688, 0.25, 0.9688, 0.0, 0.9777, 0.0, 0.9777, 0.0, 0.9688, 0.0, 0.9688, 0.0, 0.9777, 0.0, 0.9777, 0.0, 0.9688, 0.0, 0.9688, 0.25, 0.9777, 0.25, 0.9777, 0.25, 0.9688, 0.25, 0.9688, 0.5, 0.9777, 0.5, 0.9777, 0.25, 0.9688, 0.25, 0.9777, 0.25, 0.9777, 0.2506, 0.9688, 0.2543, 1.0, 0.25, 1.0, 0.248, 1.0, 0.2487, 1.0, 0.25, 1.0, 0.248, 1.0, 0.25, 1.0, 0.2499, 1.0, 0.2487, 1.0, 0.25, 1.0, 0.5, 1.0, 0.5001, 1.0, 0.2499, 0.9913, 0.25, 1.0, 0.25, 1.0, 0.25, 0.9913, 0.2501, 0.9777, 0.25, 0.9888, 0.25, 0.9888, 0.2501, 0.9777, 0.2506, 0.9688, 0.5, 0.9688, 0.25, 0.9688, 0.2543, 0.9688, 0.4976, 0.9888, 0.25, 0.9913, 0.25, 0.9913, 0.2501, 0.9888, 0.2501, 0.9888, 0.25, 0.9913, 0.25, 0.9913, 0.25, 0.9888, 0.25, 1.0, 0.2487, 1.0, 0.2499, 1.0, 0.2499, 1.0, 0.2487, 0.9888, 0.25, 0.9913, 0.25, 0.9913, 0.5, 0.9888, 0.5, 0.9888, 0.0, 0.9888, 0.25, 0.9913, 0.25, 0.9913, 0.0, 0.9888, 0.0, 0.9913, 0.0, 0.9913, 0.25, 0.9888, 0.25, 0.9888, 0.0, 0.9913, 0.0, 0.9913, 0.0, 0.9888, 0.0, 0.9888, 0.0, 0.9913, 0.0, 0.9913, 0.0, 0.9888, 0.0, 0.9888, 0.25, 0.9913, 0.25, 0.9913, 0.25, 0.9888, 0.25, 0.9888, 0.25, 0.9888, 0.5, 0.9913, 0.5, 0.9913, 0.25, 0.9777, 0.2506, 0.9888, 0.2501, 0.9888, 0.25, 0.9777, 0.25, 0.9913, 0.2501, 1.0, 0.25, 1.0, 0.25, 0.9913, 0.25, 1.0, 0.2487, 1.0, 0.2499, 1.0, 0.2499, 1.0, 0.249, 1.0, 0.25, 1.0, 0.2487, 1.0, 0.249, 1.0, 0.25, 0.9888, 0.2501, 0.9913, 0.2501, 0.9913, 0.25, 0.9888, 0.25, 0.9888, 0.2501, 0.9913, 0.2501, 0.9913, 0.2501, 0.9888, 0.2501, 0.9888, 0.25, 0.9777, 0.25, 0.9777, 0.25, 0.9888, 0.25, 1.0, 0.25, 1.0, 0.2487, 1.0, 0.2487, 1.0, 0.25, 1.0, 0.2499, 1.0, 0.249, 1.0, 0.249, 1.0, 0.2499, 1.0, 0.25, 0.9913, 0.25, 0.9913, 0.25, 1.0, 0.25, 0.9777, 0.2506, 0.9888, 0.2501, 0.9888, 0.2501, 0.9777, 0.2506, 1.0, 0.2499, 1.0, 0.2499, 1.0, 0.2499, 1.0, 0.2499, 1.0, 0.2499, 1.0, 0.2499, 1.0, 0.2499, 1.0, 0.2499, 0.9777, 0.2506, 0.9888, 0.2501, 0.9888, 0.2501, 0.9777, 0.2506, 1.0, 0.25, 0.9913, 0.25, 0.9913, 0.25, 1.0, 0.25, 1.0, 0.2499, 1.0, 0.249, 1.0, 0.249, 1.0, 0.2499, 1.0, 0.25, 1.0, 0.2487, 1.0, 0.2487, 1.0, 0.25, 0.9888, 0.25, 0.9777, 0.25, 0.9777, 0.25, 0.9888, 0.25, 0.9888, 0.2501, 0.9913, 0.2501, 0.9913, 0.2501, 0.9888, 0.2501, 1.0, 0.2487, 1.0, 0.2499, 1.0, 0.2499, 1.0, 0.2487, 1.0, 0.249, 1.0, 0.25, 1.0, 0.25, 1.0, 0.249, 0.9913, 0.2501, 1.0, 0.25, 1.0, 0.25, 0.9913, 0.2501, 0.9913, 0.25, 0.9888, 0.25, 0.9888, 0.25, 0.9913, 0.25, 0.9777, 0.25, 0.9777, 0.2506, 0.9777, 0.2506, 0.9777, 0.25, 0.9777, 0.25, 0.9777, 0.2506, 0.9777, 0.2506, 0.9777, 0.25, 0.9913, 0.25, 0.9888, 0.25, 0.9888, 0.25, 0.9913, 0.25, 0.9913, 0.2501, 1.0, 0.25, 1.0, 0.25, 0.9913, 0.2501, 1.0, 0.249, 1.0, 0.25, 1.0, 0.25, 1.0, 0.249, 1.0, 0.2487, 1.0, 0.2499, 1.0, 0.2499, 1.0, 0.2487, 0.9888, 0.2501, 0.9913, 0.2501, 0.9913, 0.2501, 0.9888, 0.2501, 0.9888, 0.25, 0.9777, 0.25, 0.9777, 0.25, 0.9888, 0.25, 1.0, 0.25, 1.0, 0.2487, 1.0, 0.2487, 1.0, 0.25, 1.0, 0.2499, 1.0, 0.249, 1.0, 0.249, 1.0, 0.2499, 1.0, 0.25, 0.9913, 0.25, 0.9913, 0.25, 1.0, 0.25, 0.9777, 0.2506, 0.9888, 0.2501, 0.9888, 0.2501, 0.9777, 0.2506, 1.0, 0.2499, 1.0, 0.2499, 1.0, 0.2499, 1.0, 0.2499, 0.9888, 0.0, 0.9913, 0.0, 0.9913, 0.0, 0.9888, 0.0, 0.9688, 0.0, 0.9777, 0.0, 0.9777, 0.0, 0.9688, 0.0, 1.0, 0.0, 1.0, 0.0, 1.0, 0.0006468, 1.0, 0.0, 1.0, 0.0, 1.0, 0.25, 1.0, 0.25, 1.0, 0.0, 0.0, 0.5, 0.0, 0.25, 0.0, 0.25, 0.0, 0.5, 0.952, 0.0, 0.9688, 0.0, 0.9688, 0.0, 0.952, 0.0, 0.9777, 0.0, 0.9888, 0.0, 0.9888, 0.0, 0.9777, 0.0, 0.0, 0.0, 0.0, 0.0, 0.0, 0.0, 0.0, 0.0, 0.0, 0.25, 0.0, 0.0, 0.0, 0.0, 0.0, 0.25, 0.01098, 0.0, 0.05699, 0.0, 0.06066, 0.0, 0.01098, 0.0, 0.2601, 0.0, 0.3011, 0.0, 0.3011, 0.0, 0.2601, 0.0, 0.3011, 0.0, 0.3539, 0.0, 0.3549, 0.0, 0.3011, 0.0, 0.4403, 0.0, 0.5148, 0.0, 0.5148, 0.0, 0.4401, 0.0, 0.8928, 0.0, 0.952, 0.0, 0.952, 0.0, 0.8928, 0.0, 0.9913, 0.0, 1.0, 0.0, 1.0, 0.0, 0.9913, 0.0, 0.8199, 0.0, 0.8928, 0.0, 0.8928, 0.0, 0.8199, 0.0, 0.7401, 0.0, 0.8199, 0.0, 0.8199, 0.0, 0.7401, 0.0, 0.6677, 0.0, 0.7401, 0.0, 0.7401, 0.0, 0.6677, 0.0, 0.0, 0.0, 0.01098, 0.0, 0.01098, 0.0, 0.0, 0.0, 0.0, 0.0, 0.0, 0.0, 0.0, 0.0, 0.0, 0.0, 0.5931, 0.0, 0.6677, 0.0, 0.6677, 0.0, 0.5931, 0.0, 0.1807, 0.0, 0.2238, 0.0, 0.2238, 0.0, 0.1807, 0.0, 0.5148, 0.0, 0.5931, 0.0, 0.5931, 0.0, 0.5148, 0.0, 1.0, 0.0, 1.0, 0.0, 1.0, 0.0, 1.0, 0.0006468, 1.0, 0.25, 1.0, 0.5, 1.0, 0.5, 1.0, 0.25, 0.06142, 0.0, 0.1807, 0.0, 0.1807, 0.0, 0.06066, 0.0, 0.3539, 0.0, 0.4403, 0.0, 0.4401, 0.0, 0.3549, 0.0, 0.3549, 0.0, 0.3549, 0.25, 0.4401, 0.25, 0.4401, 0.0, 0.3549, 0.0, 0.4401, 0.0, 0.4401, 0.2416, 0.3549, 0.248, 0.3446, 0.0, 0.3976, 0.0, 0.3878, 0.0, 0.3422, 0.0, 0.5151, 0.0, 0.3975, 0.0, 0.3877, 0.0, 0.5149, 0.0, 0.3549, 0.0, 0.4401, 0.0, 0.4401, 0.0, 0.3549, 0.0, 0.5173, 0.0, 0.4403, 0.0, 0.4404, 0.0, 0.5171, 0.0, 0.5149, 0.0, 0.3877, 0.0, 0.3878, 0.0, 0.5148, 0.0, 0.3422, 0.0, 0.3878, 0.0, 0.3878, 0.0, 0.3422, 0.0, 0.3422, 0.0, 0.3878, 0.0, 0.3878, 0.0, 0.3422, 0.0, 0.3549, 0.0, 0.4401, 0.0, 0.4401, 0.0, 0.3549, 0.0, 0.3549, 0.248, 0.4401, 0.2416, 0.4401, 0.5, 0.3549, 0.5, 0.3549, 0.25, 0.3549, 0.5, 0.4401, 0.5, 0.4401, 0.25, 0.5161, 0.0, 0.4403, 0.0, 0.4402, 0.0, 0.5159, 0.0, 0.3549, 0.0, 0.4401, 0.0, 0.4401, 0.0, 0.3549, 0.0, 0.2624, 0.0, 0.3014, 0.0, 0.3014, 0.0, 0.2627, 0.0, 0.3538, 0.0, 0.3014, 0.0, 0.3014, 0.0, 0.3539, 0.0, 0.2624, 0.0, 0.2279, 0.0, 0.2286, 0.0, 0.2627, 0.0, 0.2279, 0.0, 0.1806, 0.0, 0.1806, 0.0, 0.2286, 0.0, 0.1806, 0.0, 0.1806, 0.0, 0.1806, 0.0, 0.1806, 0.0, 0.1806, 0.0, 0.2279, 0.0, 0.2286, 0.0, 0.1806, 0.0, 0.4401, 0.0, 0.5148, 0.0, 0.5148, 0.0, 0.4401, 0.0, 0.4403, 0.0, 0.3538, 0.0, 0.3539, 0.0, 0.4402, 0.0, 0.3014, 0.0, 0.3549, 0.0, 0.3549, 0.0, 0.3014, 0.0, 0.5148, 0.0, 0.5161, 0.0, 0.5159, 0.0, 0.5148, 0.0, 0.5159, 0.0, 0.4387, 0.0, 0.4293, 0.0, 0.5158, 0.0, 0.3545, 0.0, 0.4385, 0.0, 0.4293, 0.0, 0.3523, 0.0, 0.2627, 0.0, 0.3014, 0.0, 0.3014, 0.0, 0.2627, 0.0, 0.3536, 0.0, 0.3014, 0.0, 0.3014, 0.0, 0.3514, 0.0, 0.2627, 0.0, 0.2286, 0.0, 0.2286, 0.0, 0.2627, 0.0, 0.2286, 0.0, 0.1806, 0.0, 0.1806, 0.0, 0.2286, 0.0, 0.1806, 0.0, 0.1806, 0.0, 0.1806, 0.0, 0.1806, 0.0, 0.1806, 0.0, 0.2286, 0.0, 0.2286, 0.0, 0.1806, 0.0, 0.4385, 0.0, 0.5148, 0.0, 0.5148, 0.0, 0.4293, 0.0, 0.4387, 0.0, 0.3536, 0.0, 0.3514, 0.0, 0.4293, 0.0, 0.3014, 0.0, 0.3545, 0.0, 0.3523, 0.0, 0.3014, 0.0, 0.5148, 0.0, 0.5159, 0.0, 0.5158, 0.0, 0.5148, 0.0, 0.5158, 0.0, 0.4293, 0.0, 0.4247, 0.0, 0.5156, 0.0, 0.3523, 0.0, 0.4293, 0.0, 0.4247, 0.0, 0.3511, 0.0, 0.2627, 0.0, 0.3014, 0.0, 0.3014, 0.0, 0.2627, 0.0, 0.3514, 0.0, 0.3014, 0.0, 0.3014, 0.0, 0.3504, 0.0, 0.2627, 0.0, 0.2286, 0.0, 0.2286, 0.0, 0.2627, 0.0, 0.2286, 0.0, 0.1806, 0.0, 0.1806, 0.0, 0.2286, 0.0, 0.1806, 0.0, 0.1806, 0.0, 0.1806, 0.0, 0.1806, 0.0, 0.1806, 0.0, 0.2286, 0.0, 0.2286, 0.0, 0.1806, 0.0, 0.4293, 0.0, 0.5148, 0.0, 0.5148, 0.0, 0.4247, 0.0, 0.4293, 0.0, 0.3514, 0.0, 0.3504, 0.0, 0.4247, 0.0, 0.3014, 0.0, 0.3523, 0.0, 0.3511, 0.0, 0.3014, 0.0, 0.5148, 0.0, 0.5158, 0.0, 0.5156, 0.0, 0.5148, 0.0, 0.5156, 0.0, 0.4247, 0.0, 0.4193, 0.0, 0.5155, 0.0, 0.3511, 0.0, 0.4247, 0.0, 0.4194, 0.0, 0.3499, 0.0, 0.2627, 0.0, 0.3014, 0.0, 0.3014, 0.0, 0.2627, 0.0, 0.3504, 0.0, 0.3014, 0.0, 0.3014, 0.0, 0.3492, 0.0, 0.2627, 0.0, 0.2286, 0.0, 0.2286, 0.0, 0.2627, 0.0, 0.2286, 0.0, 0.1806, 0.0, 0.1806, 0.0, 0.2286, 0.0, 0.1806, 0.0, 0.1806, 0.0, 0.1806, 0.0, 0.1806, 0.0, 0.1806, 0.0, 0.2286, 0.0, 0.2286, 0.0, 0.1806, 0.0, 0.4247, 0.0, 0.5148, 0.0, 0.5148, 0.0, 0.4194, 0.0, 0.4247, 0.0, 0.3504, 0.0, 0.3492, 0.0, 0.4193, 0.0, 0.3014, 0.0, 0.3511, 0.0, 0.3499, 0.0, 0.3014, 0.0, 0.5148, 0.0, 0.5156, 0.0, 0.5155, 0.0, 0.5148, 0.0, 0.5155, 0.0, 0.4193, 0.0, 0.4143, 0.0, 0.5154, 0.0, 0.3499, 0.0, 0.4194, 0.0, 0.4144, 0.0, 0.3487, 0.0, 0.2627, 0.0, 0.3014, 0.0, 0.3014, 0.0, 0.2627, 0.0, 0.3492, 0.0, 0.3014, 0.0, 0.3014, 0.0, 0.3481, 0.0, 0.2627, 0.0, 0.2286, 0.0, 0.2286, 0.0, 0.2627, 0.0, 0.2286, 0.0, 0.1806, 0.0, 0.1806, 0.0, 0.2286, 0.0, 0.1806, 0.0, 0.1806, 0.0, 0.1806, 0.0, 0.1806, 0.0, 0.1806, 0.0, 0.2286, 0.0, 0.2286, 0.0, 0.1806, 0.0, 0.4194, 0.0, 0.5148, 0.0, 0.5148, 0.0, 0.4144, 0.0, 0.4193, 0.0, 0.3492, 0.0, 0.3481, 0.0, 0.4143, 0.0, 0.3014, 0.0, 0.3499, 0.0, 0.3487, 0.0, 0.3014, 0.0, 0.5148, 0.0, 0.5155, 0.0, 0.5154, 0.0, 0.5148, 0.0, 0.5154, 0.0, 0.4143, 0.0, 0.4067, 0.0, 0.5152, 0.0, 0.3487, 0.0, 0.4144, 0.0, 0.4068, 0.0, 0.3468, 0.0, 0.2627, 0.0, 0.3014, 0.0, 0.3014, 0.0, 0.2627, 0.0, 0.3481, 0.0, 0.3014, 0.0, 0.3014, 0.0, 0.3464, 0.0, 0.2627, 0.0, 0.2286, 0.0, 0.2286, 0.0, 0.2627, 0.0, 0.2286, 0.0, 0.1806, 0.0, 0.1807, 0.0, 0.2286, 0.0, 0.1806, 0.0, 0.1806, 0.0, 0.1807, 0.0, 0.1807, 0.0, 0.1806, 0.0, 0.2286, 0.0, 0.2286, 0.0, 0.1807, 0.0, 0.4144, 0.0, 0.5148, 0.0, 0.5148, 0.0, 0.4068, 0.0, 0.4143, 0.0, 0.3481, 0.0, 0.3464, 0.0, 0.4067, 0.0, 0.3014, 0.0, 0.3487, 0.0, 0.3468, 0.0, 0.3014, 0.0, 0.5148, 0.0, 0.5154, 0.0, 0.5152, 0.0, 0.5148, 0.0, 0.5152, 0.0, 0.4067, 0.0, 0.3975, 0.0, 0.5151, 0.0, 0.3468, 0.0, 0.4068, 0.0, 0.3976, 0.0, 0.3446, 0.0, 0.2627, 0.0, 0.3014, 0.0, 0.3014, 0.0, 0.2627, 0.0, 0.3464, 0.0, 0.3014, 0.0, 0.3014, 0.0, 0.3443, 0.0, 0.2627, 0.0, 0.2286, 0.0, 0.2286, 0.0, 0.2627, 0.0, 0.2286, 0.0, 0.1807, 0.0, 0.1807, 0.0, 0.2286, 0.0, 0.1807, 0.0, 0.1807, 0.0, 0.1807, 0.0, 0.1807, 0.0, 0.1807, 0.0, 0.2286, 0.0, 0.2286, 0.0, 0.1807, 0.0, 0.4068, 0.0, 0.5148, 0.0, 0.5148, 0.0, 0.3976, 0.0, 0.4067, 0.0, 0.3464, 0.0, 0.3443, 0.0, 0.3975, 0.0, 0.3014, 0.0, 0.3468, 0.0, 0.3446, 0.0, 0.3014, 0.0, 0.5148, 0.0, 0.5152, 0.0, 0.5151, 0.0, 0.5148, 0.0, 0.5148, 0.0, 0.5159, 0.0, 0.5159, 0.0, 0.5148, 0.0, 0.3014, 0.0, 0.3549, 0.0, 0.3545, 0.0, 0.3014, 0.0, 0.4402, 0.0, 0.3539, 0.0, 0.3536, 0.0, 0.4387, 0.0, 0.4401, 0.0, 0.5148, 0.0, 0.5148, 0.0, 0.4385, 0.0, 0.1806, 0.0, 0.2286, 0.0, 0.2286, 0.0, 0.1806, 0.0, 0.1806, 0.0, 0.1806, 0.0, 0.1806, 0.0, 0.1806, 0.0, 0.2286, 0.0, 0.1806, 0.0, 0.1806, 0.0, 0.2286, 0.0, 0.2627, 0.0, 0.2286, 0.0, 0.2286, 0.0, 0.2627, 0.0, 0.3539, 0.0, 0.3014, 0.0, 0.3014, 0.0, 0.3536, 0.0, 0.2627, 0.0, 0.3014, 0.0, 0.3014, 0.0, 0.2627, 0.0, 0.3549, 0.0, 0.4401, 0.0, 0.4385, 0.0, 0.3545, 0.0, 0.5159, 0.0, 0.4402, 0.0, 0.4387, 0.0, 0.5159, 0.0, 0.5148, 0.0, 0.5167, 0.0, 0.5165, 0.0, 0.5148, 0.0, 0.3012, 0.0, 0.3549, 0.0, 0.3549, 0.0, 0.3013, 0.0, 0.4403, 0.0, 0.3533, 0.0, 0.3534, 0.0, 0.4403, 0.0, 0.4401, 0.0, 0.5148, 0.0, 0.5148, 0.0, 0.4401, 0.0, 0.1805, 0.0, 0.2253, 0.0, 0.2261, 0.0, 0.1805, 0.0, 0.1805, 0.0, 0.1805, 0.0, 0.1805, 0.0, 0.1805, 0.0, 0.2253, 0.0, 0.1805, 0.0, 0.1805, 0.0, 0.2261, 0.0, 0.2609, 0.0, 0.2253, 0.0, 0.2261, 0.0, 0.2613, 0.0, 0.3533, 0.0, 0.3012, 0.0, 0.3013, 0.0, 0.3534, 0.0, 0.2609, 0.0, 0.3012, 0.0, 0.3013, 0.0, 0.2613, 0.0, 0.3549, 0.0, 0.4401, 0.0, 0.4401, 0.0, 0.3549, 0.0, 0.5167, 0.0, 0.4403, 0.0, 0.4403, 0.0, 0.5165, 0.0, 0.5171, 0.0, 0.4404, 0.0, 0.4404, 0.0, 0.517, 0.0, 0.3549, 0.0, 0.4401, 0.0, 0.4401, 0.0, 0.3549, 0.0, 0.2601, 0.0, 0.3011, 0.0, 0.3012, 0.0, 0.2603, 0.0, 0.353, 0.0, 0.3011, 0.0, 0.3012, 0.0, 0.3531, 0.0, 0.2601, 0.0, 0.2238, 0.0, 0.2243, 0.0, 0.2603, 0.0, 0.2238, 0.0, 0.1805, 0.0, 0.1805, 0.0, 0.2243, 0.0, 0.1805, 0.0, 0.1805, 0.0, 0.1805, 0.0, 0.1805, 0.0, 0.1805, 0.0, 0.2238, 0.0, 0.2243, 0.0, 0.1805, 0.0, 0.4401, 0.0, 0.5148, 0.0, 0.5148, 0.0, 0.4401, 0.0, 0.4404, 0.0, 0.353, 0.0, 0.3531, 0.0, 0.4404, 0.0, 0.3011, 0.0, 0.3549, 0.0, 0.3549, 0.0, 0.3012, 0.0, 0.5148, 0.0, 0.5171, 0.0, 0.517, 0.0, 0.5148, 0.0, 0.517, 0.0, 0.4404, 0.0, 0.4404, 0.0, 0.5169, 0.0, 0.3549, 0.0, 0.4401, 0.0, 0.4401, 0.0, 0.3549, 0.0, 0.2603, 0.0, 0.3012, 0.0, 0.3012, 0.0, 0.2604, 0.0, 0.3531, 0.0, 0.3012, 0.0, 0.3012, 0.0, 0.3531, 0.0, 0.2603, 0.0, 0.2243, 0.0, 0.2245, 0.0, 0.2604, 0.0, 0.2243, 0.0, 0.1805, 0.0, 0.1805, 0.0, 0.2245, 0.0, 0.1805, 0.0, 0.1805, 0.0, 0.1805, 0.0, 0.1805, 0.0, 0.1805, 0.0, 0.2243, 0.0, 0.2245, 0.0, 0.1805, 0.0, 0.4401, 0.0, 0.5148, 0.0, 0.5148, 0.0, 0.4401, 0.0, 0.4404, 0.0, 0.3531, 0.0, 0.3531, 0.0, 0.4404, 0.0, 0.3012, 0.0, 0.3549, 0.0, 0.3549, 0.0, 0.3012, 0.0, 0.5148, 0.0, 0.517, 0.0, 0.5169, 0.0, 0.5148, 0.0, 0.5169, 0.0, 0.4404, 0.0, 0.4404, 0.0, 0.5169, 0.0, 0.3549, 0.0, 0.4401, 0.0, 0.4401, 0.0, 0.3549, 0.0, 0.2604, 0.0, 0.3012, 0.0, 0.3012, 0.0, 0.2606, 0.0, 0.3531, 0.0, 0.3012, 0.0, 0.3012, 0.0, 0.3531, 0.0, 0.2604, 0.0, 0.2245, 0.0, 0.2247, 0.0, 0.2606, 0.0, 0.2245, 0.0, 0.1805, 0.0, 0.1805, 0.0, 0.2247, 0.0, 0.1805, 0.0, 0.1805, 0.0, 0.1805, 0.0, 0.1805, 0.0, 0.1805, 0.0, 0.2245, 0.0, 0.2247, 0.0, 0.1805, 0.0, 0.4401, 0.0, 0.5148, 0.0, 0.5148, 0.0, 0.4401, 0.0, 0.4404, 0.0, 0.3531, 0.0, 0.3531, 0.0, 0.4404, 0.0, 0.3012, 0.0, 0.3549, 0.0, 0.3549, 0.0, 0.3012, 0.0, 0.5148, 0.0, 0.5169, 0.0, 0.5169, 0.0, 0.5148, 0.0, 0.5169, 0.0, 0.4404, 0.0, 0.4403, 0.0, 0.5167, 0.0, 0.3549, 0.0, 0.4401, 0.0, 0.4401, 0.0, 0.3549, 0.0, 0.2606, 0.0, 0.3012, 0.0, 0.3012, 0.0, 0.2609, 0.0, 0.3531, 0.0, 0.3012, 0.0, 0.3012, 0.0, 0.3533, 0.0, 0.2606, 0.0, 0.2247, 0.0, 0.2253, 0.0, 0.2609, 0.0, 0.2247, 0.0, 0.1805, 0.0, 0.1805, 0.0, 0.2253, 0.0, 0.1805, 0.0, 0.1805, 0.0, 0.1805, 0.0, 0.1805, 0.0, 0.1805, 0.0, 0.2247, 0.0, 0.2253, 0.0, 0.1805, 0.0, 0.4401, 0.0, 0.5148, 0.0, 0.5148, 0.0, 0.4401, 0.0, 0.4404, 0.0, 0.3531, 0.0, 0.3533, 0.0, 0.4403, 0.0, 0.3012, 0.0, 0.3549, 0.0, 0.3549, 0.0, 0.3012, 0.0, 0.5148, 0.0, 0.5169, 0.0, 0.5167, 0.0, 0.5148, 0.0, 0.5148, 0.0, 0.5164, 0.0, 0.5161, 0.0, 0.5148, 0.0, 0.3013, 0.0, 0.3549, 0.0, 0.3549, 0.0, 0.3014, 0.0, 0.4403, 0.0, 0.3536, 0.0, 0.3538, 0.0, 0.4403, 0.0, 0.4401, 0.0, 0.5148, 0.0, 0.5148, 0.0, 0.4401, 0.0, 0.1806, 0.0, 0.2268, 0.0, 0.2277, 0.0, 0.1806, 0.0, 0.1806, 0.0, 0.1806, 0.0, 0.1806, 0.0, 0.1806, 0.0, 0.2268, 0.0, 0.1806, 0.0, 0.1806, 0.0, 0.2277, 0.0, 0.2617, 0.0, 0.2268, 0.0, 0.2277, 0.0, 0.2623, 0.0, 0.3536, 0.0, 0.3013, 0.0, 0.3014, 0.0, 0.3538, 0.0, 0.2617, 0.0, 0.3013, 0.0, 0.3014, 0.0, 0.2623, 0.0, 0.3549, 0.0, 0.4401, 0.0, 0.4401, 0.0, 0.3549, 0.0, 0.5164, 0.0, 0.4403, 0.0, 0.4403, 0.0, 0.5161, 0.0, 0.5148, 0.0, 0.5161, 0.0, 0.5161, 0.0, 0.5148, 0.0, 0.3014, 0.0, 0.3549, 0.0, 0.3549, 0.0, 0.3014, 0.0, 0.4403, 0.0, 0.3538, 0.0, 0.3538, 0.0, 0.4403, 0.0, 0.4401, 0.0, 0.5148, 0.0, 0.5148, 0.0, 0.4401, 0.0, 0.1806, 0.0, 0.2277, 0.0, 0.2279, 0.0, 0.1806, 0.0, 0.1806, 0.0, 0.1806, 0.0, 0.1806, 0.0, 0.1806, 0.0, 0.2277, 0.0, 0.1806, 0.0, 0.1806, 0.0, 0.2279, 0.0, 0.2623, 0.0, 0.2277, 0.0, 0.2279, 0.0, 0.2624, 0.0, 0.3538, 0.0, 0.3014, 0.0, 0.3014, 0.0, 0.3538, 0.0, 0.2623, 0.0, 0.3014, 0.0, 0.3014, 0.0, 0.2624, 0.0, 0.3549, 0.0, 0.4401, 0.0, 0.4401, 0.0, 0.3549, 0.0, 0.5161, 0.0, 0.4403, 0.0, 0.4403, 0.0, 0.5161, 0.0, 0.5165, 0.0, 0.4403, 0.0, 0.4403, 0.0, 0.5164, 0.0, 0.3549, 0.0, 0.4401, 0.0, 0.4401, 0.0, 0.3549, 0.0, 0.2613, 0.0, 0.3013, 0.0, 0.3013, 0.0, 0.2617, 0.0, 0.3534, 0.0, 0.3013, 0.0, 0.3013, 0.0, 0.3536, 0.0, 0.2613, 0.0, 0.2261, 0.0, 0.2268, 0.0, 0.2617, 0.0, 0.2261, 0.0, 0.1805, 0.0, 0.1806, 0.0, 0.2268, 0.0, 0.1805, 0.0, 0.1805, 0.0, 0.1806, 0.0, 0.1806, 0.0, 0.1805, 0.0, 0.2261, 0.0, 0.2268, 0.0, 0.1806, 0.0, 0.4401, 0.0, 0.5148, 0.0, 0.5148, 0.0, 0.4401, 0.0, 0.4403, 0.0, 0.3534, 0.0, 0.3536, 0.0, 0.4403, 0.0, 0.3013, 0.0, 0.3549, 0.0, 0.3549, 0.0, 0.3013, 0.0, 0.5148, 0.0, 0.5165, 0.0, 0.5164, 0.0, 0.5148, 0.0, 0.3013, 0.0, 0.2613, 0.0, 0.2617, 0.0, 0.3013, 0.0, 0.2261, 0.0, 0.2613, 0.0, 0.2617, 0.0, 0.2268, 0.0, 0.2277, 0.0, 0.2623, 0.0, 0.2624, 0.0, 0.2279, 0.0, 0.3014, 0.0, 0.2623, 0.0, 0.2624, 0.0, 0.3014, 0.0, 0.2268, 0.0, 0.2617, 0.0, 0.2623, 0.0, 0.2277, 0.0, 0.3013, 0.0, 0.2617, 0.0, 0.2623, 0.0, 0.3014, 0.0, 0.3012, 0.0, 0.2606, 0.0, 0.2609, 0.0, 0.3012, 0.0, 0.2247, 0.0, 0.2606, 0.0, 0.2609, 0.0, 0.2253, 0.0, 0.3012, 0.0, 0.2604, 0.0, 0.2606, 0.0, 0.3012, 0.0, 0.2245, 0.0, 0.2604, 0.0, 0.2606, 0.0, 0.2247, 0.0, 0.3012, 0.0, 0.2603, 0.0, 0.2604, 0.0, 0.3012, 0.0, 0.2243, 0.0, 0.2603, 0.0, 0.2604, 0.0, 0.2245, 0.0, 0.3011, 0.0, 0.2601, 0.0, 0.2603, 0.0, 0.3012, 0.0, 0.2238, 0.0, 0.2601, 0.0, 0.2603, 0.0, 0.2243, 0.0, 0.2253, 0.0, 0.2609, 0.0, 0.2613, 0.0, 0.2261, 0.0, 0.3012, 0.0, 0.2609, 0.0, 0.2613, 0.0, 0.3013, 0.0, 0.2286, 0.0, 0.2627, 0.0, 0.2627, 0.0, 0.2286, 0.0, 0.3014, 0.0, 0.2627, 0.0, 0.2627, 0.0, 0.3014, 0.0, 0.3014, 0.0, 0.2627, 0.0, 0.2627, 0.0, 0.3014, 0.0, 0.2286, 0.0, 0.2627, 0.0, 0.2627, 0.0, 0.2286, 0.0, 0.3014, 0.0, 0.2627, 0.0, 0.2627, 0.0, 0.3014, 0.0, 0.2286, 0.0, 0.2627, 0.0, 0.2627, 0.0, 0.2286, 0.0, 0.3014, 0.0, 0.2627, 0.0, 0.2627, 0.0, 0.3014, 0.0, 0.2286, 0.0, 0.2627, 0.0, 0.2627, 0.0, 0.2286, 0.0, 0.3014, 0.0, 0.2627, 0.0, 0.2627, 0.0, 0.3014, 0.0, 0.2286, 0.0, 0.2627, 0.0, 0.2627, 0.0, 0.2286, 0.0, 0.3014, 0.0, 0.2627, 0.0, 0.2627, 0.0, 0.3014, 0.0, 0.2286, 0.0, 0.2627, 0.0, 0.2627, 0.0, 0.2286, 0.0, 0.3014, 0.0, 0.2627, 0.0, 0.2627, 0.0, 0.3014, 0.0, 0.2286, 0.0, 0.2627, 0.0, 0.2627, 0.0, 0.2286, 0.0, 0.3014, 0.0, 0.2624, 0.0, 0.2627, 0.0, 0.3014, 0.0, 0.2279, 0.0, 0.2624, 0.0, 0.2627, 0.0, 0.2286, 0.0, 0.2238, 0.0, 0.2601, 0.0, 0.2601, 0.0, 0.2238, 0.0, 0.2238, 0.0, 0.2286, 0.25, 0.2627, 0.25, 0.2601, 0.0, 0.2238, 0.0, 0.2601, 0.0, 0.2627, 0.25, 0.2286, 0.25, 0.2286, 0.0, 0.2627, 0.0, 0.2627, 0.0, 0.2286, 0.0, 0.3014, 0.0, 0.2627, 0.0, 0.2627, 0.0, 0.3014, 0.0, 0.2238, 0.0, 0.2601, 0.0, 0.2601, 0.0, 0.2238, 0.0, 0.3011, 0.0, 0.2601, 0.0, 0.2601, 0.0, 0.3011, 0.0, 0.2286, 0.0, 0.2581, 0.0, 0.2581, 0.0, 0.2286, 0.0, 0.3014, 0.0, 0.2627, 0.0, 0.2581, 0.0, 0.2915, 0.0, 0.2286, 0.0, 0.2627, 0.0, 0.2581, 0.0, 0.2286, 0.0, 0.2238, 0.0, 0.2601, 0.0, 0.2601, 0.0, 0.2238, 0.0, 0.2286, 0.25, 0.2627, 0.25, 0.2627, 0.5, 0.2286, 0.5, 0.2286, 0.25, 0.2286, 0.5, 0.2627, 0.5, 0.2627, 0.25, 1.0, 0.2499, 1.0, 0.2499, 1.0, 0.2499, 1.0, 0.2499, 1.0, 0.2499, 1.0, 0.2499, 1.0, 0.2499, 1.0, 0.2499, 1.0, 0.2499, 1.0, 0.2499, 1.0, 0.2499, 1.0, 0.2499, 1.0, 0.2499, 1.0, 0.2499, 1.0, 0.2499, 1.0, 0.2499, 1.0, 0.2499, 1.0, 0.2499, 1.0, 0.2499, 1.0, 0.2499, 1.0, 0.2499, 1.0, 0.2499, 1.0, 0.2499, 1.0, 0.2499, 1.0, 0.2499, 1.0, 0.2499, 1.0, 0.2499, 1.0, 0.2499, 1.0, 0.2499, 1.0, 0.2499, 1.0, 0.2499, 1.0, 0.2499, 0.9777, 0.25, 0.9777, 0.2506, 0.9777, 0.2506, 0.9777, 0.25, 0.9913, 0.25, 0.9888, 0.25, 0.9888, 0.25, 0.9913, 0.25, 0.9913, 0.2501, 1.0, 0.25, 1.0, 0.25, 0.9913, 0.2501, 1.0, 0.249, 1.0, 0.25, 1.0, 0.25, 1.0, 0.249, 1.0, 0.2487, 1.0, 0.2499, 1.0, 0.2499, 1.0, 0.2487, 0.9888, 0.2501, 0.9913, 0.2501, 0.9913, 0.2501, 0.9888, 0.2501, 0.9888, 0.25, 0.9777, 0.25, 0.9777, 0.25, 0.9888, 0.25, 1.0, 0.25, 1.0, 0.2487, 1.0, 0.2487, 1.0, 0.25, 1.0, 0.2499, 1.0, 0.249, 1.0, 0.249, 1.0, 0.2499, 1.0, 0.25, 0.9913, 0.25, 0.9913, 0.25, 1.0, 0.25, 0.9777, 0.2506, 0.9888, 0.2501, 0.9888, 0.2501, 0.9777, 0.2506, 1.0, 0.2499, 1.0, 0.2499, 1.0, 0.2499, 1.0, 0.2499, 1.0, 0.2499, 1.0, 0.2499, 1.0, 0.2499, 1.0, 0.2499, 0.9777, 0.2506, 0.9888, 0.2501, 0.9888, 0.2501, 0.9777, 0.2506, 1.0, 0.25, 0.9913, 0.25, 0.9913, 0.25, 1.0, 0.25, 1.0, 0.2499, 1.0, 0.249, 1.0, 0.249, 1.0, 0.2499, 1.0, 0.25, 1.0, 0.2487, 1.0, 0.2487, 1.0, 0.25, 0.9888, 0.25, 0.9777, 0.25, 0.9777, 0.25, 0.9888, 0.25, 0.9888, 0.2501, 0.9913, 0.2501, 0.9913, 0.2501, 0.9888, 0.2501, 1.0, 0.2487, 1.0, 0.2499, 1.0, 0.2499, 1.0, 0.2487, 1.0, 0.249, 1.0, 0.25, 1.0, 0.25, 1.0, 0.249, 0.9913, 0.2501, 1.0, 0.25, 1.0, 0.25, 0.9913, 0.2501, 0.9913, 0.25, 0.9888, 0.25, 0.9888, 0.25, 0.9913, 0.25, 0.9777, 0.25, 0.9777, 0.2506, 0.9777, 0.2506, 0.9777, 0.25, 1.0, 0.2499, 1.0, 0.2499, 1.0, 0.2499, 1.0, 0.2499, 1.0, 0.2499, 1.0, 0.2499, 1.0, 0.2499, 1.0, 0.2499, 1.0, 0.2499, 1.0, 0.2499, 1.0, 0.2499, 1.0, 0.2499, 0.9777, 0.25, 0.9777, 0.2506, 0.9777, 0.2506, 0.9777, 0.25, 0.9913, 0.25, 0.9888, 0.25, 0.9888, 0.25, 0.9913, 0.25, 0.9913, 0.2501, 1.0, 0.25, 1.0, 0.25, 0.9913, 0.2501, 1.0, 0.249, 1.0, 0.25, 1.0, 0.25, 1.0, 0.249, 1.0, 0.2487, 1.0, 0.2499, 1.0, 0.2499, 1.0, 0.2487, 0.9888, 0.2501, 0.9913, 0.2501, 0.9913, 0.2501, 0.9888, 0.2501, 0.9888, 0.25, 0.9777, 0.25, 0.9777, 0.25, 0.9888, 0.25, 1.0, 0.25, 1.0, 0.2487, 1.0, 0.2487, 1.0, 0.25, 1.0, 0.2499, 1.0, 0.249, 1.0, 0.249, 1.0, 0.2499, 1.0, 0.25, 0.9913, 0.25, 0.9913, 0.25, 1.0, 0.25, 0.9777, 0.2506, 0.9888, 0.2501, 0.9888, 0.2501, 0.9777, 0.2506, 1.0, 0.2499, 1.0, 0.2499, 1.0, 0.2499, 1.0, 0.2499, 1.0, 0.2499, 1.0, 0.2499, 1.0, 0.2499, 1.0, 0.2499, 1.0, 0.2499, 1.0, 0.2499, 1.0, 0.2499, 1.0, 0.2499, 0.9777, 0.2506, 0.9888, 0.2501, 0.9888, 0.2501, 0.9777, 0.2506, 1.0, 0.25, 0.9913, 0.25, 0.9913, 0.25, 1.0, 0.25, 1.0, 0.2499, 1.0, 0.249, 1.0, 0.249, 1.0, 0.2499, 1.0, 0.25, 1.0, 0.2487, 1.0, 0.2487, 1.0, 0.25, 0.9888, 0.25, 0.9777, 0.25, 0.9777, 0.25, 0.9888, 0.25, 0.9888, 0.2501, 0.9913, 0.2501, 0.9913, 0.2501, 0.9888, 0.2501, 1.0, 0.2487, 1.0, 0.2499, 1.0, 0.2499, 1.0, 0.2487, 1.0, 0.249, 1.0, 0.25, 1.0, 0.25, 1.0, 0.249, 0.9913, 0.2501, 1.0, 0.25, 1.0, 0.25, 0.9913, 0.2501, 0.9913, 0.25, 0.9888, 0.25, 0.9888, 0.25, 0.9913, 0.25, 0.9777, 0.25, 0.9777, 0.2506, 0.9777, 0.2506, 0.9777, 0.25, 1.0, 0.2499, 1.0, 0.2499, 1.0, 0.2499, 1.0, 0.2499, 1.0, 0.2499, 1.0, 0.2499, 1.0, 0.2499, 1.0, 0.2499])
me_plane.materials.append(mat_material_001)
me_plane.use_remesh_fix_poles = True
me_plane.use_remesh_preserve_attributes = False
me_plane.update()

# ---- objects
ob_cube = bpy.data.objects.new('Cube', me_cube)
ob_light = bpy.data.objects.new('Light', light_light)
ob_camera = bpy.data.objects.new('Camera', cam_camera)
ob_empty = bpy.data.objects.new('Empty', None)
ob_plane = bpy.data.objects.new('Plane', me_plane)
ob_empty_001 = bpy.data.objects.new('Empty.001', None)

# ---- transforms, parenting, visibility, modifiers, constraints
ob_cube.location = (0.0, 0.0, 0.0)
ob_cube.lock_rotations_4d = False
ob_cube.empty_display_type = 'ARROWS'
ob_cube.lineart.crease_threshold = 0.0
ob_light.location = (4.076, 1.005, 5.904)
ob_light.rotation_euler = (0.6503, 0.05522, 1.866)
ob_light.lock_rotations_4d = False
ob_light.empty_display_type = 'ARROWS'
ob_light.color = (0.0, 0.0, 0.0, 0.0)
ob_light.lineart.crease_threshold = 0.0
ob_camera.location = (-14.27, -5.47, 3.154)
ob_camera.rotation_euler = (1.305, 7.951e-07, -1.0)
ob_camera.lock_rotations_4d = False
ob_camera.empty_display_type = 'ARROWS'
ob_camera.color = (0.0, 0.0, 0.0, 0.0)
ob_camera.display_type = 'WIRE'
ob_camera.lineart.crease_threshold = 0.0
ob_empty.location = (-0.1041, -0.02007, 0.0)
ob_empty.scale = (1.768, 1.768, 1.768)
ob_empty.empty_display_type = 'IMAGE'
ob_empty.empty_display_size = 5.0
ob_plane.location = (-2.548, 0.0, 0.0)
_m = ob_plane.modifiers.new('Mirror', 'MIRROR')
_m.use_axis = (False, True, False)
_m.use_clip = True
_m = ob_plane.modifiers.new('Bevel', 'BEVEL')
_m.limit_method = 'WEIGHT'
_m = ob_plane.modifiers.new('Subdivision', 'SUBSURF')
_m.levels = 3
ob_empty_001.location = (-3.26, 0.0, -1.756)
ob_empty_001.rotation_euler = (1.571, -0.0, 0.0)
ob_empty_001.scale = (1.768, 1.768, 1.768)
ob_empty_001.empty_display_type = 'IMAGE'
ob_empty_001.empty_display_size = 5.0

# ---- collection membership
col_collection.objects.link(ob_cube)
col_collection.objects.link(ob_light)
col_collection.objects.link(ob_camera)
col_collection.objects.link(ob_empty)
col_collection.objects.link(ob_plane)
col_collection.objects.link(ob_empty_001)

# ---- scene / render settings (as saved in the file)
scene.camera = ob_camera
scene.frame_start = 1; scene.frame_end = 250; scene.frame_set(1)
scene.render.engine = 'BLENDER_EEVEE_NEXT'
scene.cycles.sampling_pattern = 'TABULATED_SOBOL'
scene.cycles.use_light_tree = False
scene.view_settings.view_transform = 'Filmic'
bpy.context.view_layer.update()
